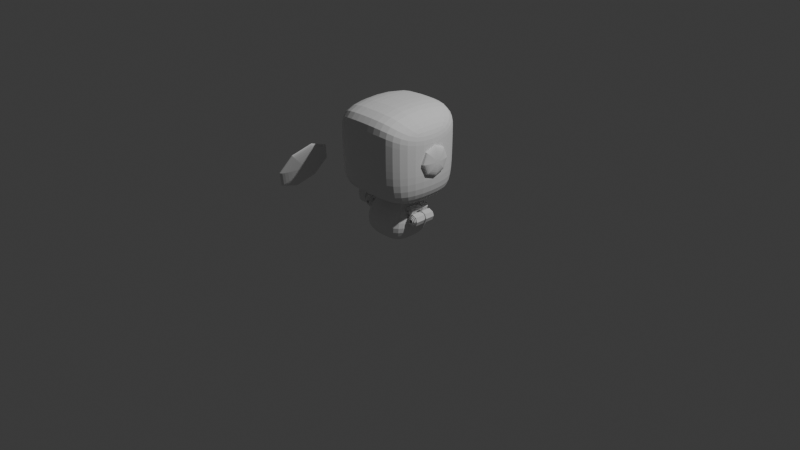 # Source: rbt_arg.blend  (saved by Blender 4.1.24; exported with 4.5.12 LTS)
import bpy
from mathutils import Matrix  # noqa: F401  (used for matrix-valued properties, if any)

bpy.ops.wm.read_factory_settings(use_empty=True)
scene = bpy.context.scene
scene.name = 'Scene'

# ---- collections
col_collection = bpy.data.collections.new('Collection'); scene.collection.children.link(col_collection)
col_ref_img = bpy.data.collections.new('ref_img'); scene.collection.children.link(col_ref_img)

# ---- world
world_world = bpy.data.worlds.new('World'); scene.world = world_world
world_world.use_nodes = True; world_world.node_tree.nodes.clear()
_N = world_world.node_tree.nodes; _L = world_world.node_tree.links
n0 = _N.new('ShaderNodeOutputWorld'); n0.name = 'World Output'; n0.location = (300, 300)
n1 = _N.new('ShaderNodeBackground'); n1.name = 'Background'; n1.location = (10, 300)
n1.inputs[0].default_value = (0.05088, 0.05088, 0.05088, 1.0)
_L.new(n1.outputs[0], n0.inputs[0])
n0.is_active_output = True
world_world.color = (0.05088, 0.05088, 0.05088)
world_world.use_sun_shadow = False
world_world.sun_shadow_jitter_overblur = 0.0

# ---- cameras
cam_camera = bpy.data.cameras.new('Camera')
cam_camera.clip_end = 100.0
cam_camera.ortho_scale = 7.314

# ---- lights
light_light = bpy.data.lights.new('Light', 'POINT')
light_light.transmission_factor = 0.0
light_light.energy = 1000.0
light_light.shadow_soft_size = 0.1
light_light.shadow_maximum_resolution = 0.006
light_light.use_absolute_resolution = True

# ---- meshes
me_sphere = bpy.data.meshes.new('Sphere')
me_sphere.from_pydata([(0.1379, 0.1379, 0.9808), (0.2706, 0.2706, 0.9239), (0.3928, 0.3928, 0.8315), (0.5, 0.5, 0.7071), (0.5879, 0.5879, 0.5556), (0.6533, 0.6533, 0.3827), (0.6935, 0.6935, 0.1951), (0.7071, 0.7071, 0.0), (0.6935, 0.6935, -0.1951), (0.6533, 0.6533, -0.3827), (0.5879, 0.5879, -0.5556), (0.5, 0.5, -0.7071), (0.1951, 0.0, 0.9808), (0.3827, 0.0, 0.9239), (0.5556, 0.0, 0.8315), (0.7071, 0.0, 0.7071), (0.8315, 0.0, 0.5556), (0.9239, 0.0, 0.3827), (0.9808, 0.0, 0.1951), (1.0, 0.0, 0.0), (0.9808, 0.0, -0.1951), (0.9239, 0.0, -0.3827), (0.8315, 0.0, -0.5556), (0.7071, 0.0, -0.7071), (0.1379, -0.1379, 0.9808), (0.2706, -0.2706, 0.9239), (0.3928, -0.3928, 0.8315), (0.5, -0.5, 0.7071), (0.5879, -0.5879, 0.5556), (0.6533, -0.6533, 0.3827), (0.6935, -0.6935, 0.1951), (0.7071, -0.7071, 0.0), (0.6935, -0.6935, -0.1951), (0.6533, -0.6533, -0.3827), (0.5879, -0.5879, -0.5556), (0.5, -0.5, -0.7071), (0.0, -0.1951, 0.9808), (0.0, -0.3827, 0.9239), (0.0, -0.5556, 0.8315), (0.0, -0.7071, 0.7071), (0.0, -0.8315, 0.5556), (0.0, -0.9239, 0.3827), (0.0, -0.9808, 0.1951), (0.0, -1.0, 0.0), (0.0, -0.9808, -0.1951), (0.0, -0.9239, -0.3827), (0.0, -0.8315, -0.5556), (0.0, -0.7071, -0.7071), (-0.1379, -0.1379, 0.9808), (-0.2706, -0.2706, 0.9239), (-0.3928, -0.3928, 0.8315), (-0.5, -0.5, 0.7071), (-0.5879, -0.5879, 0.5556), (-0.6533, -0.6533, 0.3827), (-0.6935, -0.6935, 0.1951), (-0.7071, -0.7071, 0.0), (-0.6935, -0.6935, -0.1951), (-0.6533, -0.6533, -0.3827), (-0.5879, -0.5879, -0.5556), (-0.5, -0.5, -0.7071), (-0.1951, 0.0, 0.9808), (-0.3827, 0.0, 0.9239), (-0.5556, 0.0, 0.8315), (-0.7071, 0.0, 0.7071), (-0.8315, 0.0, 0.5556), (-0.9239, 0.0, 0.3827), (-0.9808, 0.0, 0.1951), (-1.0, 0.0, 0.0), (-0.9808, 0.0, -0.1951), (-0.9239, 0.0, -0.3827), (-0.8315, 0.0, -0.5556), (-0.7071, 0.0, -0.7071), (-0.1379, 0.1379, 0.9808), (-0.2706, 0.2706, 0.9239), (-0.3928, 0.3928, 0.8315), (-0.5, 0.5, 0.7071), (-0.5879, 0.5879, 0.5556), (-0.6533, 0.6533, 0.3827), (-0.6935, 0.6935, 0.1951), (-0.7071, 0.7071, 0.0), (-0.6935, 0.6935, -0.1951), (-0.6533, 0.6533, -0.3827), (-0.5879, 0.5879, -0.5556), (-0.5, 0.5, -0.7071), (0.0, 0.0, 1.0), (0.0, 0.1951, 0.9808), (0.0, 0.3827, 0.9239), (0.0, 0.5556, 0.8315), (0.0, 0.7071, 0.7071), (0.0, 0.8315, 0.5556), (0.0, 0.9239, 0.3827), (0.0, 0.9808, 0.1951), (0.0, 1.0, 0.0), (0.0, 0.9808, -0.1951), (0.0, 0.9239, -0.3827), (0.0, 0.8315, -0.5556), (0.0, 0.7071, -0.7071)], [], [(85, 84, 0), (93, 92, 7, 8), (86, 85, 0, 1), (94, 93, 8, 9), (87, 86, 1, 2), (95, 94, 9, 10), (88, 87, 2, 3), (96, 95, 10, 11), (89, 88, 3, 4), (90, 89, 4, 5), (91, 90, 5, 6), (92, 91, 6, 7), (7, 6, 18, 19), (0, 84, 12), (8, 7, 19, 20), (1, 0, 12, 13), (9, 8, 20, 21), (2, 1, 13, 14), (10, 9, 21, 22), (3, 2, 14, 15), (11, 10, 22, 23), (4, 3, 15, 16), (5, 4, 16, 17), (6, 5, 17, 18), (15, 14, 26, 27), (23, 22, 34, 35), (16, 15, 27, 28), (17, 16, 28, 29), (18, 17, 29, 30), (19, 18, 30, 31), (12, 84, 24), (20, 19, 31, 32), (13, 12, 24, 25), (21, 20, 32, 33), (14, 13, 25, 26), (22, 21, 33, 34), (31, 30, 42, 43), (24, 84, 36), (32, 31, 43, 44), (25, 24, 36, 37), (33, 32, 44, 45), (26, 25, 37, 38), (34, 33, 45, 46), (27, 26, 38, 39), (35, 34, 46, 47), (28, 27, 39, 40), (29, 28, 40, 41), (30, 29, 41, 42), (47, 46, 58, 59), (40, 39, 51, 52), (41, 40, 52, 53), (42, 41, 53, 54), (43, 42, 54, 55), (36, 84, 48), (44, 43, 55, 56), (37, 36, 48, 49), (45, 44, 56, 57), (38, 37, 49, 50), (46, 45, 57, 58), (39, 38, 50, 51), (48, 84, 60), (56, 55, 67, 68), (49, 48, 60, 61), (57, 56, 68, 69), (50, 49, 61, 62), (58, 57, 69, 70), (51, 50, 62, 63), (59, 58, 70, 71), (52, 51, 63, 64), (53, 52, 64, 65), (54, 53, 65, 66), (55, 54, 66, 67), (64, 63, 75, 76), (65, 64, 76, 77), (66, 65, 77, 78), (67, 66, 78, 79), (60, 84, 72), (68, 67, 79, 80), (61, 60, 72, 73), (69, 68, 80, 81), (62, 61, 73, 74), (70, 69, 81, 82), (63, 62, 74, 75), (71, 70, 82, 83), (80, 79, 92, 93), (73, 72, 85, 86), (81, 80, 93, 94), (74, 73, 86, 87), (82, 81, 94, 95), (75, 74, 87, 88), (83, 82, 95, 96), (76, 75, 88, 89), (77, 76, 89, 90), (78, 77, 90, 91), (79, 78, 91, 92), (72, 84, 85)])
_uv = me_sphere.uv_layers.new(name='UVMap')
_uv.uv.foreach_set('vector', [0.75, 0.9375, 0.6875, 1.0, 0.625, 0.9375, 0.75, 0.4375, 0.75, 0.5, 0.625, 0.5, 0.625, 0.4375, 0.75, 0.875, 0.75, 0.9375, 0.625, 0.9375, 0.625, 0.875, 0.75, 0.375, 0.75, 0.4375, 0.625, 0.4375, 0.625, 0.375, 0.75, 0.8125, 0.75, 0.875, 0.625, 0.875, 0.625, 0.8125, 0.75, 0.3125, 0.75, 0.375, 0.625, 0.375, 0.625, 0.3125, 0.75, 0.75, 0.75, 0.8125, 0.625, 0.8125, 0.625, 0.75, 0.75, 0.25, 0.75, 0.3125, 0.625, 0.3125, 0.625, 0.25, 0.75, 0.6875, 0.75, 0.75, 0.625, 0.75, 0.625, 0.6875, 0.75, 0.625, 0.75, 0.6875, 0.625, 0.6875, 0.625, 0.625, 0.75, 0.5625, 0.75, 0.625, 0.625, 0.625, 0.625, 0.5625, 0.75, 0.5, 0.75, 0.5625, 0.625, 0.5625, 0.625, 0.5, 0.625, 0.5, 0.625, 0.5625, 0.5, 0.5625, 0.5, 0.5, 0.625, 0.9375, 0.5625, 1.0, 0.5, 0.9375, 0.625, 0.4375, 0.625, 0.5, 0.5, 0.5, 0.5, 0.4375, 0.625, 0.875, 0.625, 0.9375, 0.5, 0.9375, 0.5, 0.875, 0.625, 0.375, 0.625, 0.4375, 0.5, 0.4375, 0.5, 0.375, 0.625, 0.8125, 0.625, 0.875, 0.5, 0.875, 0.5, 0.8125, 0.625, 0.3125, 0.625, 0.375, 0.5, 0.375, 0.5, 0.3125, 0.625, 0.75, 0.625, 0.8125, 0.5, 0.8125, 0.5, 0.75, 0.625, 0.25, 0.625, 0.3125, 0.5, 0.3125, 0.5, 0.25, 0.625, 0.6875, 0.625, 0.75, 0.5, 0.75, 0.5, 0.6875, 0.625, 0.625, 0.625, 0.6875, 0.5, 0.6875, 0.5, 0.625, 0.625, 0.5625, 0.625, 0.625, 0.5, 0.625, 0.5, 0.5625, 0.5, 0.75, 0.5, 0.8125, 0.375, 0.8125, 0.375, 0.75, 0.5, 0.25, 0.5, 0.3125, 0.375, 0.3125, 0.375, 0.25, 0.5, 0.6875, 0.5, 0.75, 0.375, 0.75, 0.375, 0.6875, 0.5, 0.625, 0.5, 0.6875, 0.375, 0.6875, 0.375, 0.625, 0.5, 0.5625, 0.5, 0.625, 0.375, 0.625, 0.375, 0.5625, 0.5, 0.5, 0.5, 0.5625, 0.375, 0.5625, 0.375, 0.5, 0.5, 0.9375, 0.4375, 1.0, 0.375, 0.9375, 0.5, 0.4375, 0.5, 0.5, 0.375, 0.5, 0.375, 0.4375, 0.5, 0.875, 0.5, 0.9375, 0.375, 0.9375, 0.375, 0.875, 0.5, 0.375, 0.5, 0.4375, 0.375, 0.4375, 0.375, 0.375, 0.5, 0.8125, 0.5, 0.875, 0.375, 0.875, 0.375, 0.8125, 0.5, 0.3125, 0.5, 0.375, 0.375, 0.375, 0.375, 0.3125, 0.375, 0.5, 0.375, 0.5625, 0.25, 0.5625, 0.25, 0.5, 0.375, 0.9375, 0.3125, 1.0, 0.25, 0.9375, 0.375, 0.4375, 0.375, 0.5, 0.25, 0.5, 0.25, 0.4375, 0.375, 0.875, 0.375, 0.9375, 0.25, 0.9375, 0.25, 0.875, 0.375, 0.375, 0.375, 0.4375, 0.25, 0.4375, 0.25, 0.375, 0.375, 0.8125, 0.375, 0.875, 0.25, 0.875, 0.25, 0.8125, 0.375, 0.3125, 0.375, 0.375, 0.25, 0.375, 0.25, 0.3125, 0.375, 0.75, 0.375, 0.8125, 0.25, 0.8125, 0.25, 0.75, 0.375, 0.25, 0.375, 0.3125, 0.25, 0.3125, 0.25, 0.25, 0.375, 0.6875, 0.375, 0.75, 0.25, 0.75, 0.25, 0.6875, 0.375, 0.625, 0.375, 0.6875, 0.25, 0.6875, 0.25, 0.625, 0.375, 0.5625, 0.375, 0.625, 0.25, 0.625, 0.25, 0.5625, 0.25, 0.25, 0.25, 0.3125, 0.125, 0.3125, 0.125, 0.25, 0.25, 0.6875, 0.25, 0.75, 0.125, 0.75, 0.125, 0.6875, 0.25, 0.625, 0.25, 0.6875, 0.125, 0.6875, 0.125, 0.625, 0.25, 0.5625, 0.25, 0.625, 0.125, 0.625, 0.125, 0.5625, 0.25, 0.5, 0.25, 0.5625, 0.125, 0.5625, 0.125, 0.5, 0.25, 0.9375, 0.1875, 1.0, 0.125, 0.9375, 0.25, 0.4375, 0.25, 0.5, 0.125, 0.5, 0.125, 0.4375, 0.25, 0.875, 0.25, 0.9375, 0.125, 0.9375, 0.125, 0.875, 0.25, 0.375, 0.25, 0.4375, 0.125, 0.4375, 0.125, 0.375, 0.25, 0.8125, 0.25, 0.875, 0.125, 0.875, 0.125, 0.8125, 0.25, 0.3125, 0.25, 0.375, 0.125, 0.375, 0.125, 0.3125, 0.25, 0.75, 0.25, 0.8125, 0.125, 0.8125, 0.125, 0.75, 0.125, 0.9375, 0.0625, 1.0, 0.0, 0.9375, 0.125, 0.4375, 0.125, 0.5, 0.0, 0.5, 0.0, 0.4375, 0.125, 0.875, 0.125, 0.9375, 0.0, 0.9375, 0.0, 0.875, 0.125, 0.375, 0.125, 0.4375, 0.0, 0.4375, 0.0, 0.375, 0.125, 0.8125, 0.125, 0.875, 0.0, 0.875, 0.0, 0.8125, 0.125, 0.3125, 0.125, 0.375, 0.0, 0.375, 0.0, 0.3125, 0.125, 0.75, 0.125, 0.8125, 0.0, 0.8125, 0.0, 0.75, 0.125, 0.25, 0.125, 0.3125, 0.0, 0.3125, 0.0, 0.25, 0.125, 0.6875, 0.125, 0.75, 0.0, 0.75, 0.0, 0.6875, 0.125, 0.625, 0.125, 0.6875, 0.0, 0.6875, 0.0, 0.625, 0.125, 0.5625, 0.125, 0.625, 0.0, 0.625, 0.0, 0.5625, 0.125, 0.5, 0.125, 0.5625, 0.0, 0.5625, 0.0, 0.5, 1.0, 0.6875, 1.0, 0.75, 0.875, 0.75, 0.875, 0.6875, 1.0, 0.625, 1.0, 0.6875, 0.875, 0.6875, 0.875, 0.625, 1.0, 0.5625, 1.0, 0.625, 0.875, 0.625, 0.875, 0.5625, 1.0, 0.5, 1.0, 0.5625, 0.875, 0.5625, 0.875, 0.5, 1.0, 0.9375, 0.9375, 1.0, 0.875, 0.9375, 1.0, 0.4375, 1.0, 0.5, 0.875, 0.5, 0.875, 0.4375, 1.0, 0.875, 1.0, 0.9375, 0.875, 0.9375, 0.875, 0.875, 1.0, 0.375, 1.0, 0.4375, 0.875, 0.4375, 0.875, 0.375, 1.0, 0.8125, 1.0, 0.875, 0.875, 0.875, 0.875, 0.8125, 1.0, 0.3125, 1.0, 0.375, 0.875, 0.375, 0.875, 0.3125, 1.0, 0.75, 1.0, 0.8125, 0.875, 0.8125, 0.875, 0.75, 1.0, 0.25, 1.0, 0.3125, 0.875, 0.3125, 0.875, 0.25, 0.875, 0.4375, 0.875, 0.5, 0.75, 0.5, 0.75, 0.4375, 0.875, 0.875, 0.875, 0.9375, 0.75, 0.9375, 0.75, 0.875, 0.875, 0.375, 0.875, 0.4375, 0.75, 0.4375, 0.75, 0.375, 0.875, 0.8125, 0.875, 0.875, 0.75, 0.875, 0.75, 0.8125, 0.875, 0.3125, 0.875, 0.375, 0.75, 0.375, 0.75, 0.3125, 0.875, 0.75, 0.875, 0.8125, 0.75, 0.8125, 0.75, 0.75, 0.875, 0.25, 0.875, 0.3125, 0.75, 0.3125, 0.75, 0.25, 0.875, 0.6875, 0.875, 0.75, 0.75, 0.75, 0.75, 0.6875, 0.875, 0.625, 0.875, 0.6875, 0.75, 0.6875, 0.75, 0.625, 0.875, 0.5625, 0.875, 0.625, 0.75, 0.625, 0.75, 0.5625, 0.875, 0.5, 0.875, 0.5625, 0.75, 0.5625, 0.75, 0.5, 0.875, 0.9375, 0.8125, 1.0, 0.75, 0.9375])
me_sphere.update()
me_cube_003 = bpy.data.meshes.new('Cube.003')
me_cube_003.from_pydata([(-0.7013, -0.3191, -0.976), (-1.0, -0.5498, 0.5765), (-0.7013, 0.3191, -0.976), (-1.0, 0.4654, 0.5765), (-0.6478, -0.5805, -0.976), (-0.6634, 0.9156, 0.9828), (-0.6634, -1.0, 0.9828), (-0.6478, 0.5805, -0.976), (0.0, 0.5805, -0.976), (0.0, 0.9156, 1.0), (0.0, -0.5805, -0.976), (0.0, -1.0, 1.0), (-1.0, -0.5498, -0.07059), (-1.0, 0.4654, -0.07059), (-0.6634, -1.0, -0.08779), (-0.6634, 0.9156, -0.08779), (0.0, -1.0, -0.07059), (0.0, 0.9156, -0.07059), (-0.9921, 0.4469, -0.7712), (-0.6645, -0.9664, -0.7712), (-0.6645, 0.882, -0.7712), (0.0, -0.9664, -0.7712), (0.0, 0.882, -0.7712), (-0.9921, -0.5313, -0.7712), (-1.0, -0.5498, 0.2529), (-1.0, 0.4654, 0.2529), (-0.6634, -1.0, 0.4475), (-0.6634, 0.9156, 0.4475), (0.0, -1.0, 0.4647), (0.0, 0.9156, 0.4647)], [], [(24, 1, 3, 25), (20, 15, 17, 22), (28, 11, 6, 26), (26, 6, 1, 24), (9, 5, 6, 11), (5, 3, 1, 6), (2, 7, 4, 0), (7, 8, 10, 4), (25, 3, 5, 27), (27, 5, 9, 29), (18, 13, 15, 20), (19, 14, 12, 23), (21, 16, 14, 19), (23, 12, 13, 18), (0, 23, 18, 2), (10, 21, 19, 4), (4, 19, 23, 0), (2, 18, 20, 7), (7, 20, 22, 8), (15, 27, 29, 17), (13, 25, 27, 15), (14, 26, 24, 12), (16, 28, 26, 14), (12, 24, 25, 13)])
_uv = me_cube_003.uv_layers.new(name='UVMap')
_uv.uv.foreach_set('vector', [0.5625, 0.0, 0.625, 0.0, 0.625, 0.25, 0.5625, 0.25, 0.4375, 0.3125, 0.5, 0.3125, 0.5, 0.375, 0.4375, 0.375, 0.5625, 0.875, 0.625, 0.875, 0.625, 0.9375, 0.5625, 0.9375, 0.5625, 0.9375, 0.625, 0.9375, 0.625, 1.0, 0.5625, 1.0, 0.75, 0.5, 0.8125, 0.5, 0.8125, 0.75, 0.75, 0.75, 0.8125, 0.5, 0.875, 0.5, 0.875, 0.75, 0.8125, 0.75, 0.125, 0.5, 0.1875, 0.5, 0.1875, 0.75, 0.125, 0.75, 0.1875, 0.5, 0.25, 0.5, 0.25, 0.75, 0.1875, 0.75, 0.5625, 0.25, 0.625, 0.25, 0.625, 0.3125, 0.5625, 0.3125, 0.5625, 0.3125, 0.625, 0.3125, 0.625, 0.375, 0.5625, 0.375, 0.4375, 0.25, 0.5, 0.25, 0.5, 0.3125, 0.4375, 0.3125, 0.4375, 0.9375, 0.5, 0.9375, 0.5, 1.0, 0.4375, 1.0, 0.4375, 0.875, 0.5, 0.875, 0.5, 0.9375, 0.4375, 0.9375, 0.4375, 0.0, 0.5, 0.0, 0.5, 0.25, 0.4375, 0.25, 0.375, 0.0, 0.4375, 0.0, 0.4375, 0.25, 0.375, 0.25, 0.375, 0.875, 0.4375, 0.875, 0.4375, 0.9375, 0.375, 0.9375, 0.375, 0.9375, 0.4375, 0.9375, 0.4375, 1.0, 0.375, 1.0, 0.375, 0.25, 0.4375, 0.25, 0.4375, 0.3125, 0.375, 0.3125, 0.375, 0.3125, 0.4375, 0.3125, 0.4375, 0.375, 0.375, 0.375, 0.5, 0.3125, 0.5625, 0.3125, 0.5625, 0.375, 0.5, 0.375, 0.5, 0.25, 0.5625, 0.25, 0.5625, 0.3125, 0.5, 0.3125, 0.5, 0.9375, 0.5625, 0.9375, 0.5625, 1.0, 0.5, 1.0, 0.5, 0.875, 0.5625, 0.875, 0.5625, 0.9375, 0.5, 0.9375, 0.5, 0.0, 0.5625, 0.0, 0.5625, 0.25, 0.5, 0.25])
me_cube_003.update()
me_sphere_002 = bpy.data.meshes.new('Sphere.002')
me_sphere_002.from_pydata([(-0.1879, 0.1379, -2.91), (-0.05523, 0.2706, -2.913), (0.06702, 0.3928, -2.917), (0.1742, 0.5, -2.922), (0.2621, 0.5879, -2.929), (0.3275, 0.6533, -2.936), (0.3677, 0.6935, -2.945), (0.3813, 0.7071, -2.953), (0.3677, 0.6935, -3.117), (0.3275, 0.6533, -3.165), (0.2621, 0.5879, -3.209), (0.1742, 0.5, -3.248), (0.06702, 0.3928, -3.279), (-0.05523, 0.2706, -3.303), (-0.1879, 0.1379, -3.318), (-0.1307, -4.378e-08, -2.91), (0.05686, -4.378e-08, -2.913), (0.2297, -4.378e-08, -2.917), (0.3813, -4.378e-08, -2.922), (0.5056, -4.378e-08, -2.929), (0.5981, -4.378e-08, -2.936), (0.655, -4.378e-08, -2.945), (0.6742, -4.378e-08, -3.079), (0.655, -4.378e-08, -3.117), (0.5981, -4.378e-08, -3.165), (0.5056, -4.378e-08, -3.209), (0.3813, -4.378e-08, -3.248), (0.2297, -4.378e-08, -3.279), (0.05686, -4.378e-08, -3.303), (-0.1307, -4.378e-08, -3.318), (-0.1879, -0.1379, -2.91), (-0.05523, -0.2706, -2.913), (0.06702, -0.3928, -2.917), (0.1742, -0.5, -2.922), (0.2621, -0.5879, -2.929), (0.3275, -0.6533, -2.936), (0.3677, -0.6935, -2.945), (0.3813, -0.7071, -2.953), (0.3677, -0.6935, -3.117), (0.3275, -0.6533, -3.165), (0.2621, -0.5879, -3.209), (0.1742, -0.5, -3.248), (0.06702, -0.3928, -3.279), (-0.05523, -0.2706, -3.303), (-0.1879, -0.1379, -3.318), (-0.3258, -0.1951, -2.91), (-0.3258, -0.3827, -2.913), (-0.3258, -0.5556, -2.917), (-0.3258, -0.7071, -2.922), (-0.3258, -0.8315, -2.929), (-0.3258, -0.9239, -2.936), (-0.3258, -0.9808, -2.945), (-0.3258, -1.0, -2.953), (-0.3258, -0.9808, -3.117), (-0.3258, -0.9239, -3.165), (-0.3258, -0.8315, -3.209), (-0.3258, -0.7071, -3.248), (-0.3258, -0.5556, -3.279), (-0.3258, -0.3827, -3.303), (-0.3258, -0.1951, -3.318), (-0.4638, -0.1379, -2.91), (-0.5964, -0.2706, -2.913), (-0.7187, -0.3928, -2.917), (-0.8258, -0.5, -2.922), (-0.9138, -0.5879, -2.929), (-0.9791, -0.6533, -2.936), (-1.019, -0.6935, -2.945), (-1.033, -0.7071, -2.953), (-1.019, -0.6935, -3.117), (-0.9791, -0.6533, -3.165), (-0.9138, -0.5879, -3.209), (-0.8258, -0.5, -3.248), (-0.7187, -0.3928, -3.279), (-0.5964, -0.2706, -3.303), (-0.4638, -0.1379, -3.318), (-0.5209, -4.378e-08, -2.91), (-0.7085, -4.378e-08, -2.913), (-0.8814, -4.378e-08, -2.917), (-1.033, -4.378e-08, -2.922), (-1.157, -4.378e-08, -2.929), (-1.25, -4.378e-08, -2.936), (-1.307, -4.378e-08, -2.945), (-1.326, -4.378e-08, -2.953), (-1.307, -4.378e-08, -3.117), (-1.25, -4.378e-08, -3.165), (-1.157, -4.378e-08, -3.209), (-1.033, -4.378e-08, -3.248), (-0.8814, -4.378e-08, -3.279), (-0.7085, -4.378e-08, -3.303), (-0.5209, -4.378e-08, -3.318), (-0.4638, 0.1379, -2.91), (-0.5964, 0.2706, -2.913), (-0.7187, 0.3928, -2.917), (-0.8258, 0.5, -2.922), (-0.9138, 0.5879, -2.929), (-0.9791, 0.6533, -2.936), (-1.019, 0.6935, -2.945), (-1.033, 0.7071, -2.953), (-1.019, 0.6935, -3.117), (-0.9791, 0.6533, -3.165), (-0.9138, 0.5879, -3.209), (-0.8258, 0.5, -3.248), (-0.7187, 0.3928, -3.279), (-0.5964, 0.2706, -3.303), (-0.4638, 0.1379, -3.318), (-0.3258, -4.378e-08, -3.322), (-0.3258, -4.378e-08, -2.909), (-0.3258, 0.1951, -2.91), (-0.3258, 0.3827, -2.913), (-0.3258, 0.5556, -2.917), (-0.3258, 0.7071, -2.922), (-0.3258, 0.8315, -2.929), (-0.3258, 0.9239, -2.936), (-0.3258, 0.9808, -2.945), (-0.3258, 1.0, -2.953), (-0.3258, 0.9808, -3.117), (-0.3258, 0.9239, -3.165), (-0.3258, 0.8315, -3.209), (-0.3258, 0.7071, -3.248), (-0.3258, 0.5556, -3.279), (-0.3258, 0.3827, -3.303), (-0.3258, 0.1951, -3.318)], [], [(118, 117, 10, 11), (111, 110, 3, 4), (119, 118, 11, 12), (112, 111, 4, 5), (120, 119, 12, 13), (113, 112, 5, 6), (121, 120, 13, 14), (114, 113, 6, 7), (107, 106, 0), (105, 121, 14), (115, 114, 7, 8), (108, 107, 0, 1), (116, 115, 8, 9), (109, 108, 1, 2), (117, 116, 9, 10), (110, 109, 2, 3), (2, 1, 16, 17), (10, 9, 24, 25), (3, 2, 17, 18), (11, 10, 25, 26), (4, 3, 18, 19), (12, 11, 26, 27), (5, 4, 19, 20), (13, 12, 27, 28), (6, 5, 20, 21), (14, 13, 28, 29), (7, 6, 21, 22), (0, 106, 15), (105, 14, 29), (8, 7, 22, 23), (1, 0, 15, 16), (9, 8, 23, 24), (21, 20, 35, 36), (29, 28, 43, 44), (22, 21, 36, 37), (15, 106, 30), (105, 29, 44), (23, 22, 37, 38), (16, 15, 30, 31), (24, 23, 38, 39), (17, 16, 31, 32), (25, 24, 39, 40), (18, 17, 32, 33), (26, 25, 40, 41), (19, 18, 33, 34), (27, 26, 41, 42), (20, 19, 34, 35), (28, 27, 42, 43), (40, 39, 54, 55), (33, 32, 47, 48), (41, 40, 55, 56), (34, 33, 48, 49), (42, 41, 56, 57), (35, 34, 49, 50), (43, 42, 57, 58), (36, 35, 50, 51), (44, 43, 58, 59), (37, 36, 51, 52), (30, 106, 45), (105, 44, 59), (38, 37, 52, 53), (31, 30, 45, 46), (39, 38, 53, 54), (32, 31, 46, 47), (59, 58, 73, 74), (52, 51, 66, 67), (45, 106, 60), (105, 59, 74), (53, 52, 67, 68), (46, 45, 60, 61), (54, 53, 68, 69), (47, 46, 61, 62), (55, 54, 69, 70), (48, 47, 62, 63), (56, 55, 70, 71), (49, 48, 63, 64), (57, 56, 71, 72), (50, 49, 64, 65), (58, 57, 72, 73), (51, 50, 65, 66), (71, 70, 85, 86), (64, 63, 78, 79), (72, 71, 86, 87), (65, 64, 79, 80), (73, 72, 87, 88), (66, 65, 80, 81), (74, 73, 88, 89), (67, 66, 81, 82), (60, 106, 75), (105, 74, 89), (68, 67, 82, 83), (61, 60, 75, 76), (69, 68, 83, 84), (62, 61, 76, 77), (70, 69, 84, 85), (63, 62, 77, 78), (75, 106, 90), (105, 89, 104), (83, 82, 97, 98), (76, 75, 90, 91), (84, 83, 98, 99), (77, 76, 91, 92), (85, 84, 99, 100), (78, 77, 92, 93), (86, 85, 100, 101), (79, 78, 93, 94), (87, 86, 101, 102), (80, 79, 94, 95), (88, 87, 102, 103), (81, 80, 95, 96), (89, 88, 103, 104), (82, 81, 96, 97), (94, 93, 110, 111), (102, 101, 118, 119), (95, 94, 111, 112), (103, 102, 119, 120), (96, 95, 112, 113), (104, 103, 120, 121), (97, 96, 113, 114), (90, 106, 107), (105, 104, 121), (98, 97, 114, 115), (91, 90, 107, 108), (99, 98, 115, 116), (92, 91, 108, 109), (100, 99, 116, 117), (93, 92, 109, 110), (101, 100, 117, 118)])
_uv = me_sphere_002.uv_layers.new(name='UVMap')
_uv.uv.foreach_set('vector', [0.75, 0.25, 0.75, 0.3125, 0.625, 0.3125, 0.625, 0.25, 0.75, 0.6875, 0.75, 0.75, 0.625, 0.75, 0.625, 0.6875, 0.75, 0.1875, 0.75, 0.25, 0.625, 0.25, 0.625, 0.1875, 0.75, 0.625, 0.75, 0.6875, 0.625, 0.6875, 0.625, 0.625, 0.75, 0.125, 0.75, 0.1875, 0.625, 0.1875, 0.625, 0.125, 0.75, 0.5625, 0.75, 0.625, 0.625, 0.625, 0.625, 0.5625, 0.75, 0.0625, 0.75, 0.125, 0.625, 0.125, 0.625, 0.0625, 0.75, 0.5, 0.75, 0.5625, 0.625, 0.5625, 0.625, 0.5, 0.75, 0.9375, 0.6875, 1.0, 0.625, 0.9375, 0.6875, 0.0, 0.75, 0.0625, 0.625, 0.0625, 0.75, 0.4375, 0.75, 0.5, 0.625, 0.5, 0.625, 0.4375, 0.75, 0.875, 0.75, 0.9375, 0.625, 0.9375, 0.625, 0.875, 0.75, 0.375, 0.75, 0.4375, 0.625, 0.4375, 0.625, 0.375, 0.75, 0.8125, 0.75, 0.875, 0.625, 0.875, 0.625, 0.8125, 0.75, 0.3125, 0.75, 0.375, 0.625, 0.375, 0.625, 0.3125, 0.75, 0.75, 0.75, 0.8125, 0.625, 0.8125, 0.625, 0.75, 0.625, 0.8125, 0.625, 0.875, 0.5, 0.875, 0.5, 0.8125, 0.625, 0.3125, 0.625, 0.375, 0.5, 0.375, 0.5, 0.3125, 0.625, 0.75, 0.625, 0.8125, 0.5, 0.8125, 0.5, 0.75, 0.625, 0.25, 0.625, 0.3125, 0.5, 0.3125, 0.5, 0.25, 0.625, 0.6875, 0.625, 0.75, 0.5, 0.75, 0.5, 0.6875, 0.625, 0.1875, 0.625, 0.25, 0.5, 0.25, 0.5, 0.1875, 0.625, 0.625, 0.625, 0.6875, 0.5, 0.6875, 0.5, 0.625, 0.625, 0.125, 0.625, 0.1875, 0.5, 0.1875, 0.5, 0.125, 0.625, 0.5625, 0.625, 0.625, 0.5, 0.625, 0.5, 0.5625, 0.625, 0.0625, 0.625, 0.125, 0.5, 0.125, 0.5, 0.0625, 0.625, 0.5, 0.625, 0.5625, 0.5, 0.5625, 0.5, 0.5, 0.625, 0.9375, 0.5625, 1.0, 0.5, 0.9375, 0.5625, 0.0, 0.625, 0.0625, 0.5, 0.0625, 0.625, 0.4375, 0.625, 0.5, 0.5, 0.5, 0.5, 0.4375, 0.625, 0.875, 0.625, 0.9375, 0.5, 0.9375, 0.5, 0.875, 0.625, 0.375, 0.625, 0.4375, 0.5, 0.4375, 0.5, 0.375, 0.5, 0.5625, 0.5, 0.625, 0.375, 0.625, 0.375, 0.5625, 0.5, 0.0625, 0.5, 0.125, 0.375, 0.125, 0.375, 0.0625, 0.5, 0.5, 0.5, 0.5625, 0.375, 0.5625, 0.375, 0.5, 0.5, 0.9375, 0.4375, 1.0, 0.375, 0.9375, 0.4375, 0.0, 0.5, 0.0625, 0.375, 0.0625, 0.5, 0.4375, 0.5, 0.5, 0.375, 0.5, 0.375, 0.4375, 0.5, 0.875, 0.5, 0.9375, 0.375, 0.9375, 0.375, 0.875, 0.5, 0.375, 0.5, 0.4375, 0.375, 0.4375, 0.375, 0.375, 0.5, 0.8125, 0.5, 0.875, 0.375, 0.875, 0.375, 0.8125, 0.5, 0.3125, 0.5, 0.375, 0.375, 0.375, 0.375, 0.3125, 0.5, 0.75, 0.5, 0.8125, 0.375, 0.8125, 0.375, 0.75, 0.5, 0.25, 0.5, 0.3125, 0.375, 0.3125, 0.375, 0.25, 0.5, 0.6875, 0.5, 0.75, 0.375, 0.75, 0.375, 0.6875, 0.5, 0.1875, 0.5, 0.25, 0.375, 0.25, 0.375, 0.1875, 0.5, 0.625, 0.5, 0.6875, 0.375, 0.6875, 0.375, 0.625, 0.5, 0.125, 0.5, 0.1875, 0.375, 0.1875, 0.375, 0.125, 0.375, 0.3125, 0.375, 0.375, 0.25, 0.375, 0.25, 0.3125, 0.375, 0.75, 0.375, 0.8125, 0.25, 0.8125, 0.25, 0.75, 0.375, 0.25, 0.375, 0.3125, 0.25, 0.3125, 0.25, 0.25, 0.375, 0.6875, 0.375, 0.75, 0.25, 0.75, 0.25, 0.6875, 0.375, 0.1875, 0.375, 0.25, 0.25, 0.25, 0.25, 0.1875, 0.375, 0.625, 0.375, 0.6875, 0.25, 0.6875, 0.25, 0.625, 0.375, 0.125, 0.375, 0.1875, 0.25, 0.1875, 0.25, 0.125, 0.375, 0.5625, 0.375, 0.625, 0.25, 0.625, 0.25, 0.5625, 0.375, 0.0625, 0.375, 0.125, 0.25, 0.125, 0.25, 0.0625, 0.375, 0.5, 0.375, 0.5625, 0.25, 0.5625, 0.25, 0.5, 0.375, 0.9375, 0.3125, 1.0, 0.25, 0.9375, 0.3125, 0.0, 0.375, 0.0625, 0.25, 0.0625, 0.375, 0.4375, 0.375, 0.5, 0.25, 0.5, 0.25, 0.4375, 0.375, 0.875, 0.375, 0.9375, 0.25, 0.9375, 0.25, 0.875, 0.375, 0.375, 0.375, 0.4375, 0.25, 0.4375, 0.25, 0.375, 0.375, 0.8125, 0.375, 0.875, 0.25, 0.875, 0.25, 0.8125, 0.25, 0.0625, 0.25, 0.125, 0.125, 0.125, 0.125, 0.0625, 0.25, 0.5, 0.25, 0.5625, 0.125, 0.5625, 0.125, 0.5, 0.25, 0.9375, 0.1875, 1.0, 0.125, 0.9375, 0.1875, 0.0, 0.25, 0.0625, 0.125, 0.0625, 0.25, 0.4375, 0.25, 0.5, 0.125, 0.5, 0.125, 0.4375, 0.25, 0.875, 0.25, 0.9375, 0.125, 0.9375, 0.125, 0.875, 0.25, 0.375, 0.25, 0.4375, 0.125, 0.4375, 0.125, 0.375, 0.25, 0.8125, 0.25, 0.875, 0.125, 0.875, 0.125, 0.8125, 0.25, 0.3125, 0.25, 0.375, 0.125, 0.375, 0.125, 0.3125, 0.25, 0.75, 0.25, 0.8125, 0.125, 0.8125, 0.125, 0.75, 0.25, 0.25, 0.25, 0.3125, 0.125, 0.3125, 0.125, 0.25, 0.25, 0.6875, 0.25, 0.75, 0.125, 0.75, 0.125, 0.6875, 0.25, 0.1875, 0.25, 0.25, 0.125, 0.25, 0.125, 0.1875, 0.25, 0.625, 0.25, 0.6875, 0.125, 0.6875, 0.125, 0.625, 0.25, 0.125, 0.25, 0.1875, 0.125, 0.1875, 0.125, 0.125, 0.25, 0.5625, 0.25, 0.625, 0.125, 0.625, 0.125, 0.5625, 0.125, 0.25, 0.125, 0.3125, 0.0, 0.3125, 0.0, 0.25, 0.125, 0.6875, 0.125, 0.75, 0.0, 0.75, 0.0, 0.6875, 0.125, 0.1875, 0.125, 0.25, 0.0, 0.25, 0.0, 0.1875, 0.125, 0.625, 0.125, 0.6875, 0.0, 0.6875, 0.0, 0.625, 0.125, 0.125, 0.125, 0.1875, 0.0, 0.1875, 0.0, 0.125, 0.125, 0.5625, 0.125, 0.625, 0.0, 0.625, 0.0, 0.5625, 0.125, 0.0625, 0.125, 0.125, 0.0, 0.125, 0.0, 0.0625, 0.125, 0.5, 0.125, 0.5625, 0.0, 0.5625, 0.0, 0.5, 0.125, 0.9375, 0.0625, 1.0, 0.0, 0.9375, 0.0625, 0.0, 0.125, 0.0625, 0.0, 0.0625, 0.125, 0.4375, 0.125, 0.5, 0.0, 0.5, 0.0, 0.4375, 0.125, 0.875, 0.125, 0.9375, 0.0, 0.9375, 0.0, 0.875, 0.125, 0.375, 0.125, 0.4375, 0.0, 0.4375, 0.0, 0.375, 0.125, 0.8125, 0.125, 0.875, 0.0, 0.875, 0.0, 0.8125, 0.125, 0.3125, 0.125, 0.375, 0.0, 0.375, 0.0, 0.3125, 0.125, 0.75, 0.125, 0.8125, 0.0, 0.8125, 0.0, 0.75, 1.0, 0.9375, 0.9375, 1.0, 0.875, 0.9375, 0.9375, 0.0, 1.0, 0.0625, 0.875, 0.0625, 1.0, 0.4375, 1.0, 0.5, 0.875, 0.5, 0.875, 0.4375, 1.0, 0.875, 1.0, 0.9375, 0.875, 0.9375, 0.875, 0.875, 1.0, 0.375, 1.0, 0.4375, 0.875, 0.4375, 0.875, 0.375, 1.0, 0.8125, 1.0, 0.875, 0.875, 0.875, 0.875, 0.8125, 1.0, 0.3125, 1.0, 0.375, 0.875, 0.375, 0.875, 0.3125, 1.0, 0.75, 1.0, 0.8125, 0.875, 0.8125, 0.875, 0.75, 1.0, 0.25, 1.0, 0.3125, 0.875, 0.3125, 0.875, 0.25, 1.0, 0.6875, 1.0, 0.75, 0.875, 0.75, 0.875, 0.6875, 1.0, 0.1875, 1.0, 0.25, 0.875, 0.25, 0.875, 0.1875, 1.0, 0.625, 1.0, 0.6875, 0.875, 0.6875, 0.875, 0.625, 1.0, 0.125, 1.0, 0.1875, 0.875, 0.1875, 0.875, 0.125, 1.0, 0.5625, 1.0, 0.625, 0.875, 0.625, 0.875, 0.5625, 1.0, 0.0625, 1.0, 0.125, 0.875, 0.125, 0.875, 0.0625, 1.0, 0.5, 1.0, 0.5625, 0.875, 0.5625, 0.875, 0.5, 0.875, 0.6875, 0.875, 0.75, 0.75, 0.75, 0.75, 0.6875, 0.875, 0.1875, 0.875, 0.25, 0.75, 0.25, 0.75, 0.1875, 0.875, 0.625, 0.875, 0.6875, 0.75, 0.6875, 0.75, 0.625, 0.875, 0.125, 0.875, 0.1875, 0.75, 0.1875, 0.75, 0.125, 0.875, 0.5625, 0.875, 0.625, 0.75, 0.625, 0.75, 0.5625, 0.875, 0.0625, 0.875, 0.125, 0.75, 0.125, 0.75, 0.0625, 0.875, 0.5, 0.875, 0.5625, 0.75, 0.5625, 0.75, 0.5, 0.875, 0.9375, 0.8125, 1.0, 0.75, 0.9375, 0.8125, 0.0, 0.875, 0.0625, 0.75, 0.0625, 0.875, 0.4375, 0.875, 0.5, 0.75, 0.5, 0.75, 0.4375, 0.875, 0.875, 0.875, 0.9375, 0.75, 0.9375, 0.75, 0.875, 0.875, 0.375, 0.875, 0.4375, 0.75, 0.4375, 0.75, 0.375, 0.875, 0.8125, 0.875, 0.875, 0.75, 0.875, 0.75, 0.8125, 0.875, 0.3125, 0.875, 0.375, 0.75, 0.375, 0.75, 0.3125, 0.875, 0.75, 0.875, 0.8125, 0.75, 0.8125, 0.75, 0.75, 0.875, 0.25, 0.875, 0.3125, 0.75, 0.3125, 0.75, 0.25])
me_sphere_002.update()
me_cylinder = bpy.data.meshes.new('Cylinder')
me_cylinder.from_pydata([(-5.683, 2.845, -2.059), (-5.683, 2.845, -0.2021), (-4.873, 2.51, -2.059), (-4.873, 2.51, -0.2021), (-4.538, 1.7, -2.059), (-4.538, 1.7, -0.2021), (-4.873, 0.8908, -2.059), (-4.873, 0.8908, -0.2021), (-5.683, 0.5554, -2.059), (-5.683, 0.5554, -0.2021), (-6.493, 0.8908, -2.059), (-6.493, 0.8908, -0.2021), (-6.828, 1.7, -2.059), (-6.828, 1.7, -0.2021), (-6.493, 2.51, -2.059), (-6.493, 2.51, -0.2021), (-5.683, 2.845, -2.059), (-4.873, 2.51, -2.059), (-4.538, 1.7, -2.059), (-4.873, 0.8908, -2.059), (-5.683, 0.5554, -2.059), (-6.493, 0.8908, -2.059), (-6.828, 1.7, -2.059), (-6.493, 2.51, -2.059), (-5.683, 2.009, -2.059), (-5.465, 1.918, -2.059), (-5.375, 1.7, -2.059), (-5.465, 1.482, -2.059), (-5.683, 1.392, -2.059), (-5.901, 1.482, -2.059), (-5.991, 1.7, -2.059), (-5.901, 1.918, -2.059), (-5.465, 1.918, -2.225), (-5.375, 1.7, -2.225), (-5.465, 1.482, -2.225), (-5.683, 1.392, -2.225), (-5.901, 1.482, -2.225), (-5.991, 1.7, -2.225), (-5.901, 1.918, -2.225), (-5.683, 2.009, -2.225), (-5.901, 1.918, -2.225), (-5.991, 1.7, -2.225), (-5.901, 1.482, -2.225), (-5.683, 1.392, -2.225), (-5.465, 1.482, -2.225), (-5.375, 1.7, -2.225), (-5.465, 1.918, -2.225), (-5.683, 2.009, -2.225), (-5.016, 1.033, -2.059), (-5.016, 2.368, -2.059), (-6.627, 1.7, -2.059), (-5.683, 2.644, -2.059), (-5.683, 0.7566, -2.059), (-4.739, 1.7, -2.059), (-6.35, 2.368, -2.059), (-6.35, 1.033, -2.059), (-5.683, 2.449, -2.414), (-6.431, 1.7, -2.414), (-5.154, 2.23, -2.414), (-5.154, 1.171, -2.414), (-5.683, 2.231, -2.414), (-6.212, 1.171, -2.414), (-6.213, 1.7, -2.414), (-6.212, 2.23, -2.414), (-5.308, 2.075, -2.414), (-4.934, 1.7, -2.414), (-5.308, 1.325, -2.414), (-5.683, 0.9518, -2.414), (-6.058, 1.325, -2.414), (-6.058, 2.075, -2.414), (-5.152, 1.7, -2.414), (-5.683, 1.17, -2.414), (-5.465, 1.918, -2.414), (-5.375, 1.7, -2.414), (-5.465, 1.482, -2.414), (-5.683, 1.392, -2.414), (-5.901, 1.482, -2.414), (-5.991, 1.7, -2.414), (-5.683, 2.009, -2.414), (-5.901, 1.918, -2.414), (-5.683, 0.7566, -2.059), (-4.739, 1.7, -2.059), (-6.35, 2.368, -2.059), (-6.35, 1.033, -2.059), (-5.016, 1.033, -2.059), (-5.016, 2.368, -2.059), (-6.627, 1.7, -2.059), (-5.683, 2.644, -2.059), (-5.683, 2.231, -2.559), (-6.058, 1.325, -2.559), (-6.213, 1.7, -2.559), (-6.058, 2.075, -2.559), (-5.683, 0.9518, -2.225), (-5.308, 2.075, -2.559), (-4.934, 1.7, -2.225), (-5.152, 1.7, -2.559), (-6.212, 2.23, -2.225), (-5.308, 1.325, -2.559), (-6.212, 1.171, -2.225), (-5.683, 1.17, -2.559), (-5.154, 1.171, -2.225), (-5.154, 2.23, -2.225), (-6.431, 1.7, -2.225), (-5.683, 2.449, -2.225), (-5.683, 0.7566, -2.225), (-4.739, 1.7, -2.225), (-6.35, 2.368, -2.225), (-6.35, 1.033, -2.225), (-5.016, 1.033, -2.225), (-5.016, 2.368, -2.225), (-6.627, 1.7, -2.225), (-5.683, 2.644, -2.225), (-5.683, 2.009, -2.559), (-5.991, 1.7, -2.559), (-5.465, 1.918, -2.559), (-5.465, 1.482, -2.559), (-5.901, 1.482, -2.559), (-5.901, 1.918, -2.559), (-5.375, 1.7, -2.559), (-5.683, 1.392, -2.559), (-5.683, 2.845, -0.2021), (-4.873, 2.51, -0.2021), (-4.538, 1.7, -0.2021), (-4.873, 0.8908, -0.2021), (-5.683, 0.5554, -0.2021), (-6.493, 0.8908, -0.2021), (-6.828, 1.7, -0.2021), (-6.493, 2.51, -0.2021), (-5.683, 2.602, -0.2021), (-5.045, 2.338, -0.2021), (-4.781, 1.7, -0.2021), (-5.045, 1.063, -0.2021), (-5.683, 0.7983, -0.2021), (-6.321, 1.063, -0.2021), (-6.585, 1.7, -0.2021), (-6.321, 2.338, -0.2021), (-5.683, 2.602, -0.2021), (-5.045, 2.338, -0.2021), (-4.781, 1.7, -0.2021), (-5.045, 1.063, -0.2021), (-5.683, 0.7983, -0.2021), (-6.321, 1.063, -0.2021), (-6.585, 1.7, -0.2021), (-6.321, 2.338, -0.2021), (-5.683, 2.602, 0.0), (-5.045, 2.338, 0.0), (-4.781, 1.7, 0.0), (-5.045, 1.063, 0.0), (-5.683, 0.7983, 0.0), (-6.321, 1.063, 0.0), (-6.585, 1.7, 0.0), (-6.321, 2.338, 0.0)], [], [(0, 1, 3, 2), (2, 3, 5, 4), (4, 5, 7, 6), (6, 7, 9, 8), (8, 9, 11, 10), (10, 11, 13, 12), (10, 12, 22, 21), (12, 13, 15, 14), (14, 15, 1, 0), (6, 8, 20, 19), (12, 14, 23, 22), (2, 4, 18, 17), (8, 10, 21, 20), (14, 0, 16, 23), (0, 2, 17, 16), (4, 6, 19, 18), (45, 46, 32, 33), (44, 45, 33, 34), (43, 44, 34, 35), (42, 43, 35, 36), (41, 42, 36, 37), (40, 41, 37, 38), (47, 40, 38, 39), (46, 47, 39, 32), (52, 55, 83, 80), (59, 67, 71, 66), (53, 48, 84, 81), (58, 65, 70, 64), (51, 49, 85, 87), (57, 63, 69, 62), (54, 51, 87, 82), (67, 61, 68, 71), (55, 50, 86, 83), (65, 59, 66, 70), (48, 52, 80, 84), (56, 58, 64, 60), (49, 53, 81, 85), (63, 56, 60, 69), (50, 54, 82, 86), (61, 57, 62, 68), (21, 22, 50, 55), (23, 16, 51, 54), (16, 17, 49, 51), (18, 19, 48, 53), (20, 21, 55, 52), (22, 23, 54, 50), (17, 18, 53, 49), (19, 20, 52, 48), (77, 76, 116, 113), (62, 69, 91, 90), (76, 75, 119, 116), (64, 70, 95, 93), (75, 74, 115, 119), (66, 71, 99, 97), (74, 73, 118, 115), (68, 62, 90, 89), (84, 80, 104, 108), (25, 24, 47, 46), (24, 31, 40, 47), (85, 81, 105, 109), (31, 30, 41, 40), (86, 82, 106, 110), (80, 83, 107, 104), (30, 29, 42, 41), (81, 84, 108, 105), (29, 28, 43, 42), (87, 85, 109, 111), (28, 27, 44, 43), (27, 26, 45, 44), (82, 87, 111, 106), (83, 86, 110, 107), (26, 25, 46, 45), (39, 38, 79, 78), (100, 92, 67, 59), (98, 102, 57, 61), (36, 35, 75, 76), (96, 103, 56, 63), (103, 101, 58, 56), (37, 36, 76, 77), (32, 39, 78, 72), (94, 100, 59, 65), (33, 32, 72, 73), (92, 98, 61, 67), (38, 37, 77, 79), (34, 33, 73, 74), (102, 96, 63, 57), (35, 34, 74, 75), (101, 94, 65, 58), (108, 104, 92, 100), (109, 105, 94, 101), (110, 106, 96, 102), (104, 107, 98, 92), (105, 108, 100, 94), (111, 109, 101, 103), (106, 111, 103, 96), (107, 110, 102, 98), (89, 90, 113, 116), (91, 88, 112, 117), (88, 93, 114, 112), (95, 97, 115, 118), (99, 89, 116, 119), (90, 91, 117, 113), (93, 95, 118, 114), (97, 99, 119, 115), (71, 68, 89, 99), (79, 77, 113, 117), (70, 66, 97, 95), (78, 79, 117, 112), (60, 64, 93, 88), (72, 78, 112, 114), (69, 60, 88, 91), (73, 72, 114, 118), (9, 7, 123, 124), (15, 13, 126, 127), (5, 3, 121, 122), (11, 9, 124, 125), (1, 15, 127, 120), (3, 1, 120, 121), (7, 5, 122, 123), (13, 11, 125, 126), (122, 121, 129, 130), (127, 126, 134, 135), (125, 124, 132, 133), (123, 122, 130, 131), (121, 120, 128, 129), (120, 127, 135, 128), (126, 125, 133, 134), (124, 123, 131, 132), (128, 135, 143, 136), (134, 133, 141, 142), (132, 131, 139, 140), (130, 129, 137, 138), (135, 134, 142, 143), (133, 132, 140, 141), (131, 130, 138, 139), (129, 128, 136, 137), (139, 138, 146, 147), (137, 136, 144, 145), (136, 143, 151, 144), (142, 141, 149, 150), (140, 139, 147, 148), (138, 137, 145, 146), (143, 142, 150, 151), (141, 140, 148, 149)])
_uv = me_cylinder.uv_layers.new(name='UVMap')
_uv.uv.foreach_set('vector', [1.0, 0.5, 1.0, 0.9054, 0.875, 0.9054, 0.875, 0.5, 0.875, 0.5, 0.875, 0.9054, 0.75, 0.9054, 0.75, 0.5, 0.75, 0.5, 0.75, 0.9054, 0.625, 0.9054, 0.625, 0.5, 0.625, 0.5, 0.625, 0.9054, 0.5, 0.9054, 0.5, 0.5, 0.5, 0.5, 0.5, 0.9054, 0.375, 0.9054, 0.375, 0.5, 0.375, 0.5, 0.375, 0.9054, 0.25, 0.9054, 0.25, 0.5, 0.375, 0.5, 0.25, 0.5, 0.25, 0.5, 0.375, 0.5, 0.25, 0.5, 0.25, 0.9054, 0.125, 0.9054, 0.125, 0.5, 0.125, 0.5, 0.125, 0.9054, 0.0, 0.9054, 0.0, 0.5, 0.625, 0.5, 0.5, 0.5, 0.5, 0.5, 0.625, 0.5, 0.25, 0.5, 0.125, 0.5, 0.125, 0.5, 0.25, 0.5, 0.875, 0.5, 0.75, 0.5, 0.75, 0.5, 0.875, 0.5, 0.5, 0.5, 0.375, 0.5, 0.375, 0.5, 0.5, 0.5, 0.125, 0.5, 0.0, 0.5, 0.0, 0.5, 0.125, 0.5, 1.0, 0.5, 0.875, 0.5, 0.875, 0.5, 1.0, 0.5, 0.75, 0.5, 0.625, 0.5, 0.625, 0.5, 0.75, 0.5, 0.0, 0.0, 0.0, 0.0, 0.0, 0.0, 0.0, 0.0, 0.0, 0.0, 0.0, 0.0, 0.0, 0.0, 0.0, 0.0, 0.0, 0.0, 0.0, 0.0, 0.0, 0.0, 0.0, 0.0, 0.0, 0.0, 0.0, 0.0, 0.0, 0.0, 0.0, 0.0, 0.0, 0.0, 0.0, 0.0, 0.0, 0.0, 0.0, 0.0, 0.0, 0.0, 0.0, 0.0, 0.0, 0.0, 0.0, 0.0, 0.0, 0.0, 0.0, 0.0, 0.0, 0.0, 0.0, 0.0, 0.0, 0.0, 0.0, 0.0, 0.0, 0.0, 0.0, 0.0, 0.5, 0.5, 0.375, 0.5, 0.375, 0.5, 0.5, 0.5, 0.625, 0.5, 0.5, 0.5, 0.5, 0.5, 0.625, 0.5, 0.75, 0.5, 0.625, 0.5, 0.625, 0.5, 0.75, 0.5, 0.875, 0.5, 0.75, 0.5, 0.75, 0.5, 0.875, 0.5, 1.0, 0.5, 0.875, 0.5, 0.875, 0.5, 1.0, 0.5, 0.25, 0.5, 0.125, 0.5, 0.125, 0.5, 0.25, 0.5, 0.125, 0.5, 0.0, 0.5, 0.0, 0.5, 0.125, 0.5, 0.5, 0.5, 0.375, 0.5, 0.375, 0.5, 0.5, 0.5, 0.375, 0.5, 0.25, 0.5, 0.25, 0.5, 0.375, 0.5, 0.75, 0.5, 0.625, 0.5, 0.625, 0.5, 0.75, 0.5, 0.625, 0.5, 0.5, 0.5, 0.5, 0.5, 0.625, 0.5, 1.0, 0.5, 0.875, 0.5, 0.875, 0.5, 1.0, 0.5, 0.875, 0.5, 0.75, 0.5, 0.75, 0.5, 0.875, 0.5, 0.125, 0.5, 0.0, 0.5, 0.0, 0.5, 0.125, 0.5, 0.25, 0.5, 0.125, 0.5, 0.125, 0.5, 0.25, 0.5, 0.375, 0.5, 0.25, 0.5, 0.25, 0.5, 0.375, 0.5, 0.375, 0.5, 0.25, 0.5, 0.25, 0.5, 0.375, 0.5, 0.125, 0.5, 0.0, 0.5, 0.0, 0.5, 0.125, 0.5, 1.0, 0.5, 0.875, 0.5, 0.875, 0.5, 1.0, 0.5, 0.75, 0.5, 0.625, 0.5, 0.625, 0.5, 0.75, 0.5, 0.5, 0.5, 0.375, 0.5, 0.375, 0.5, 0.5, 0.5, 0.25, 0.5, 0.125, 0.5, 0.125, 0.5, 0.25, 0.5, 0.875, 0.5, 0.75, 0.5, 0.75, 0.5, 0.875, 0.5, 0.625, 0.5, 0.5, 0.5, 0.5, 0.5, 0.625, 0.5, 0.0, 0.0, 0.0, 0.0, 0.0, 0.0, 0.0, 0.0, 0.25, 0.5, 0.125, 0.5, 0.125, 0.5, 0.25, 0.5, 0.0, 0.0, 0.0, 0.0, 0.0, 0.0, 0.0, 0.0, 0.875, 0.5, 0.75, 0.5, 0.75, 0.5, 0.875, 0.5, 0.0, 0.0, 0.0, 0.0, 0.0, 0.0, 0.0, 0.0, 0.625, 0.5, 0.5, 0.5, 0.5, 0.5, 0.625, 0.5, 0.0, 0.0, 0.0, 0.0, 0.0, 0.0, 0.0, 0.0, 0.375, 0.5, 0.25, 0.5, 0.25, 0.5, 0.375, 0.5, 0.625, 0.5, 0.5, 0.5, 0.5, 0.5, 0.625, 0.5, 0.0, 0.0, 0.0, 0.0, 0.0, 0.0, 0.0, 0.0, 0.0, 0.0, 0.0, 0.0, 0.0, 0.0, 0.0, 0.0, 0.875, 0.5, 0.75, 0.5, 0.75, 0.5, 0.875, 0.5, 0.0, 0.0, 0.0, 0.0, 0.0, 0.0, 0.0, 0.0, 0.25, 0.5, 0.125, 0.5, 0.125, 0.5, 0.25, 0.5, 0.5, 0.5, 0.375, 0.5, 0.375, 0.5, 0.5, 0.5, 0.0, 0.0, 0.0, 0.0, 0.0, 0.0, 0.0, 0.0, 0.75, 0.5, 0.625, 0.5, 0.625, 0.5, 0.75, 0.5, 0.0, 0.0, 0.0, 0.0, 0.0, 0.0, 0.0, 0.0, 1.0, 0.5, 0.875, 0.5, 0.875, 0.5, 1.0, 0.5, 0.0, 0.0, 0.0, 0.0, 0.0, 0.0, 0.0, 0.0, 0.0, 0.0, 0.0, 0.0, 0.0, 0.0, 0.0, 0.0, 0.125, 0.5, 0.0, 0.5, 0.0, 0.5, 0.125, 0.5, 0.375, 0.5, 0.25, 0.5, 0.25, 0.5, 0.375, 0.5, 0.0, 0.0, 0.0, 0.0, 0.0, 0.0, 0.0, 0.0, 0.0, 0.0, 0.0, 0.0, 0.0, 0.0, 0.0, 0.0, 0.625, 0.5, 0.5, 0.5, 0.5, 0.5, 0.625, 0.5, 0.375, 0.5, 0.25, 0.5, 0.25, 0.5, 0.375, 0.5, 0.0, 0.0, 0.0, 0.0, 0.0, 0.0, 0.0, 0.0, 0.125, 0.5, 0.0, 0.5, 0.0, 0.5, 0.125, 0.5, 1.0, 0.5, 0.875, 0.5, 0.875, 0.5, 1.0, 0.5, 0.0, 0.0, 0.0, 0.0, 0.0, 0.0, 0.0, 0.0, 0.0, 0.0, 0.0, 0.0, 0.0, 0.0, 0.0, 0.0, 0.75, 0.5, 0.625, 0.5, 0.625, 0.5, 0.75, 0.5, 0.0, 0.0, 0.0, 0.0, 0.0, 0.0, 0.0, 0.0, 0.5, 0.5, 0.375, 0.5, 0.375, 0.5, 0.5, 0.5, 0.0, 0.0, 0.0, 0.0, 0.0, 0.0, 0.0, 0.0, 0.0, 0.0, 0.0, 0.0, 0.0, 0.0, 0.0, 0.0, 0.25, 0.5, 0.125, 0.5, 0.125, 0.5, 0.25, 0.5, 0.0, 0.0, 0.0, 0.0, 0.0, 0.0, 0.0, 0.0, 0.875, 0.5, 0.75, 0.5, 0.75, 0.5, 0.875, 0.5, 0.625, 0.5, 0.5, 0.5, 0.5, 0.5, 0.625, 0.5, 0.875, 0.5, 0.75, 0.5, 0.75, 0.5, 0.875, 0.5, 0.25, 0.5, 0.125, 0.5, 0.125, 0.5, 0.25, 0.5, 0.5, 0.5, 0.375, 0.5, 0.375, 0.5, 0.5, 0.5, 0.75, 0.5, 0.625, 0.5, 0.625, 0.5, 0.75, 0.5, 1.0, 0.5, 0.875, 0.5, 0.875, 0.5, 1.0, 0.5, 0.125, 0.5, 0.0, 0.5, 0.0, 0.5, 0.125, 0.5, 0.375, 0.5, 0.25, 0.5, 0.25, 0.5, 0.375, 0.5, 0.375, 0.5, 0.25, 0.5, 0.25, 0.5, 0.375, 0.5, 0.125, 0.5, 0.0, 0.5, 0.0, 0.5, 0.125, 0.5, 1.0, 0.5, 0.875, 0.5, 0.875, 0.5, 1.0, 0.5, 0.75, 0.5, 0.625, 0.5, 0.625, 0.5, 0.75, 0.5, 0.5, 0.5, 0.375, 0.5, 0.375, 0.5, 0.5, 0.5, 0.25, 0.5, 0.125, 0.5, 0.125, 0.5, 0.25, 0.5, 0.875, 0.5, 0.75, 0.5, 0.75, 0.5, 0.875, 0.5, 0.625, 0.5, 0.5, 0.5, 0.5, 0.5, 0.625, 0.5, 0.5, 0.5, 0.375, 0.5, 0.375, 0.5, 0.5, 0.5, 0.0, 0.0, 0.0, 0.0, 0.0, 0.0, 0.0, 0.0, 0.75, 0.5, 0.625, 0.5, 0.625, 0.5, 0.75, 0.5, 0.0, 0.0, 0.0, 0.0, 0.0, 0.0, 0.0, 0.0, 1.0, 0.5, 0.875, 0.5, 0.875, 0.5, 1.0, 0.5, 0.0, 0.0, 0.0, 0.0, 0.0, 0.0, 0.0, 0.0, 0.125, 0.5, 0.0, 0.5, 0.0, 0.5, 0.125, 0.5, 0.0, 0.0, 0.0, 0.0, 0.0, 0.0, 0.0, 0.0, 0.5, 0.9054, 0.625, 0.9054, 0.625, 0.9054, 0.5, 0.9054, 0.125, 0.9054, 0.25, 0.9054, 0.25, 0.9054, 0.125, 0.9054, 0.75, 0.9054, 0.875, 0.9054, 0.875, 0.9054, 0.75, 0.9054, 0.375, 0.9054, 0.5, 0.9054, 0.5, 0.9054, 0.375, 0.9054, 0.0, 0.9054, 0.125, 0.9054, 0.125, 0.9054, 0.0, 0.9054, 0.875, 0.9054, 1.0, 0.9054, 1.0, 0.9054, 0.875, 0.9054, 0.625, 0.9054, 0.75, 0.9054, 0.75, 0.9054, 0.625, 0.9054, 0.25, 0.9054, 0.375, 0.9054, 0.375, 0.9054, 0.25, 0.9054, 0.75, 0.9054, 0.875, 0.9054, 0.875, 0.9054, 0.75, 0.9054, 0.125, 0.9054, 0.25, 0.9054, 0.25, 0.9054, 0.125, 0.9054, 0.375, 0.9054, 0.5, 0.9054, 0.5, 0.9054, 0.375, 0.9054, 0.625, 0.9054, 0.75, 0.9054, 0.75, 0.9054, 0.625, 0.9054, 0.875, 0.9054, 1.0, 0.9054, 1.0, 0.9054, 0.875, 0.9054, 0.0, 0.9054, 0.125, 0.9054, 0.125, 0.9054, 0.0, 0.9054, 0.25, 0.9054, 0.375, 0.9054, 0.375, 0.9054, 0.25, 0.9054, 0.5, 0.9054, 0.625, 0.9054, 0.625, 0.9054, 0.5, 0.9054, 0.0, 0.9054, 0.125, 0.9054, 0.125, 0.9054, 0.0, 0.9054, 0.25, 0.9054, 0.375, 0.9054, 0.375, 0.9054, 0.25, 0.9054, 0.5, 0.9054, 0.625, 0.9054, 0.625, 0.9054, 0.5, 0.9054, 0.75, 0.9054, 0.875, 0.9054, 0.875, 0.9054, 0.75, 0.9054, 0.125, 0.9054, 0.25, 0.9054, 0.25, 0.9054, 0.125, 0.9054, 0.375, 0.9054, 0.5, 0.9054, 0.5, 0.9054, 0.375, 0.9054, 0.625, 0.9054, 0.75, 0.9054, 0.75, 0.9054, 0.625, 0.9054, 0.875, 0.9054, 1.0, 0.9054, 1.0, 0.9054, 0.875, 0.9054, 0.625, 0.9054, 0.75, 0.9054, 0.75, 0.9054, 0.625, 0.9054, 0.875, 0.9054, 1.0, 0.9054, 1.0, 0.9054, 0.875, 0.9054, 0.0, 0.9054, 0.125, 0.9054, 0.125, 0.9054, 0.0, 0.9054, 0.25, 0.9054, 0.375, 0.9054, 0.375, 0.9054, 0.25, 0.9054, 0.5, 0.9054, 0.625, 0.9054, 0.625, 0.9054, 0.5, 0.9054, 0.75, 0.9054, 0.875, 0.9054, 0.875, 0.9054, 0.75, 0.9054, 0.125, 0.9054, 0.25, 0.9054, 0.25, 0.9054, 0.125, 0.9054, 0.375, 0.9054, 0.5, 0.9054, 0.5, 0.9054, 0.375, 0.9054])
me_cylinder.update()
me_cylinder_002 = bpy.data.meshes.new('Cylinder.002')
me_cylinder_002.from_pydata([(-4.649, 4.029, -1.945), (-4.649, 4.029, -0.6842), (-4.099, 3.802, -1.945), (-4.099, 3.802, -0.6842), (-3.871, 3.252, -1.945), (-3.871, 3.252, -0.6842), (-4.099, 2.702, -1.945), (-4.099, 2.702, -0.6842), (-4.649, 2.475, -1.945), (-4.649, 2.475, -0.6842), (-5.198, 2.702, -1.945), (-5.198, 2.702, -0.6842), (-5.426, 3.252, -1.945), (-5.426, 3.252, -0.6842), (-5.198, 3.802, -1.945), (-5.198, 3.802, -0.6842), (-4.649, 4.029, -1.945), (-4.099, 3.802, -1.945), (-3.871, 3.252, -1.945), (-4.099, 2.702, -1.945), (-4.649, 2.475, -1.945), (-5.198, 2.702, -1.945), (-5.426, 3.252, -1.945), (-5.198, 3.802, -1.945), (-4.649, 3.461, -1.945), (-4.501, 3.4, -1.945), (-4.439, 3.252, -1.945), (-4.501, 3.104, -1.945), (-4.649, 3.043, -1.945), (-4.797, 3.104, -1.945), (-4.858, 3.252, -1.945), (-4.797, 3.4, -1.945), (-4.501, 3.4, -2.058), (-4.439, 3.252, -2.058), (-4.501, 3.104, -2.058), (-4.649, 3.043, -2.058), (-4.797, 3.104, -2.058), (-4.858, 3.252, -2.058), (-4.797, 3.4, -2.058), (-4.649, 3.461, -2.058), (-4.797, 3.4, -2.058), (-4.858, 3.252, -2.058), (-4.797, 3.104, -2.058), (-4.649, 3.043, -2.058), (-4.501, 3.104, -2.058), (-4.439, 3.252, -2.058), (-4.501, 3.4, -2.058), (-4.649, 3.461, -2.058), (-4.195, 2.799, -1.945), (-4.195, 3.705, -1.945), (-5.289, 3.252, -1.945), (-4.649, 3.893, -1.945), (-4.649, 2.611, -1.945), (-4.008, 3.252, -1.945), (-5.102, 3.705, -1.945), (-5.102, 2.799, -1.945), (-4.649, 3.76, -2.186), (-5.157, 3.252, -2.186), (-4.289, 3.611, -2.186), (-4.289, 2.893, -2.186), (-4.649, 3.612, -2.186), (-5.008, 2.893, -2.186), (-5.009, 3.252, -2.186), (-5.008, 3.611, -2.186), (-4.394, 3.507, -2.186), (-4.14, 3.252, -2.186), (-4.394, 2.997, -2.186), (-4.649, 2.744, -2.186), (-4.903, 2.997, -2.186), (-4.903, 3.507, -2.186), (-4.288, 3.252, -2.186), (-4.649, 2.892, -2.186), (-4.501, 3.4, -2.186), (-4.439, 3.252, -2.186), (-4.501, 3.104, -2.186), (-4.649, 3.043, -2.186), (-4.797, 3.104, -2.186), (-4.858, 3.252, -2.186), (-4.649, 3.461, -2.186), (-4.797, 3.4, -2.186), (-4.649, 2.611, -1.945), (-4.008, 3.252, -1.945), (-5.102, 3.705, -1.945), (-5.102, 2.799, -1.945), (-4.195, 2.799, -1.945), (-4.195, 3.705, -1.945), (-5.289, 3.252, -1.945), (-4.649, 3.893, -1.945), (-4.649, 3.612, -2.284), (-4.903, 2.997, -2.284), (-5.009, 3.252, -2.284), (-4.903, 3.507, -2.284), (-4.649, 2.744, -2.058), (-4.394, 3.507, -2.284), (-4.14, 3.252, -2.058), (-4.288, 3.252, -2.284), (-5.008, 3.611, -2.058), (-4.394, 2.997, -2.284), (-5.008, 2.893, -2.058), (-4.649, 2.892, -2.284), (-4.289, 2.893, -2.058), (-4.289, 3.611, -2.058), (-5.157, 3.252, -2.058), (-4.649, 3.76, -2.058), (-4.649, 2.611, -2.058), (-4.008, 3.252, -2.058), (-5.102, 3.705, -2.058), (-5.102, 2.799, -2.058), (-4.195, 2.799, -2.058), (-4.195, 3.705, -2.058), (-5.289, 3.252, -2.058), (-4.649, 3.893, -2.058), (-4.649, 3.461, -2.284), (-4.858, 3.252, -2.284), (-4.501, 3.4, -2.284), (-4.501, 3.104, -2.284), (-4.797, 3.104, -2.284), (-4.797, 3.4, -2.284), (-4.439, 3.252, -2.284), (-4.649, 3.043, -2.284), (-4.649, 4.029, -0.6842), (-4.099, 3.802, -0.6842), (-3.871, 3.252, -0.6842), (-4.099, 2.702, -0.6842), (-4.649, 2.475, -0.6842), (-5.198, 2.702, -0.6842), (-5.426, 3.252, -0.6842), (-5.198, 3.802, -0.6842), (-4.649, 3.864, -0.6842), (-4.216, 3.685, -0.6842), (-4.036, 3.252, -0.6842), (-4.216, 2.819, -0.6842), (-4.649, 2.64, -0.6842), (-5.082, 2.819, -0.6842), (-5.261, 3.252, -0.6842), (-5.082, 3.685, -0.6842), (-4.649, 3.864, -0.6842), (-4.216, 3.685, -0.6842), (-4.036, 3.252, -0.6842), (-4.216, 2.819, -0.6842), (-4.649, 2.64, -0.6842), (-5.082, 2.819, -0.6842), (-5.261, 3.252, -0.6842), (-5.082, 3.685, -0.6842), (-4.649, 3.864, -2.761e-07), (-4.216, 3.685, -2.761e-07), (-4.036, 3.252, -2.761e-07), (-4.216, 2.819, -2.761e-07), (-4.649, 2.64, -2.761e-07), (-5.082, 2.819, -2.761e-07), (-5.261, 3.252, -2.761e-07), (-5.082, 3.685, -2.761e-07)], [], [(0, 1, 3, 2), (2, 3, 5, 4), (4, 5, 7, 6), (6, 7, 9, 8), (8, 9, 11, 10), (10, 11, 13, 12), (10, 12, 22, 21), (12, 13, 15, 14), (14, 15, 1, 0), (6, 8, 20, 19), (12, 14, 23, 22), (2, 4, 18, 17), (8, 10, 21, 20), (14, 0, 16, 23), (0, 2, 17, 16), (4, 6, 19, 18), (45, 46, 32, 33), (44, 45, 33, 34), (43, 44, 34, 35), (42, 43, 35, 36), (41, 42, 36, 37), (40, 41, 37, 38), (47, 40, 38, 39), (46, 47, 39, 32), (52, 55, 83, 80), (59, 67, 71, 66), (53, 48, 84, 81), (58, 65, 70, 64), (51, 49, 85, 87), (57, 63, 69, 62), (54, 51, 87, 82), (67, 61, 68, 71), (55, 50, 86, 83), (65, 59, 66, 70), (48, 52, 80, 84), (56, 58, 64, 60), (49, 53, 81, 85), (63, 56, 60, 69), (50, 54, 82, 86), (61, 57, 62, 68), (21, 22, 50, 55), (23, 16, 51, 54), (16, 17, 49, 51), (18, 19, 48, 53), (20, 21, 55, 52), (22, 23, 54, 50), (17, 18, 53, 49), (19, 20, 52, 48), (77, 76, 116, 113), (62, 69, 91, 90), (76, 75, 119, 116), (64, 70, 95, 93), (75, 74, 115, 119), (66, 71, 99, 97), (74, 73, 118, 115), (68, 62, 90, 89), (84, 80, 104, 108), (25, 24, 47, 46), (24, 31, 40, 47), (85, 81, 105, 109), (31, 30, 41, 40), (86, 82, 106, 110), (80, 83, 107, 104), (30, 29, 42, 41), (81, 84, 108, 105), (29, 28, 43, 42), (87, 85, 109, 111), (28, 27, 44, 43), (27, 26, 45, 44), (82, 87, 111, 106), (83, 86, 110, 107), (26, 25, 46, 45), (39, 38, 79, 78), (100, 92, 67, 59), (98, 102, 57, 61), (36, 35, 75, 76), (96, 103, 56, 63), (103, 101, 58, 56), (37, 36, 76, 77), (32, 39, 78, 72), (94, 100, 59, 65), (33, 32, 72, 73), (92, 98, 61, 67), (38, 37, 77, 79), (34, 33, 73, 74), (102, 96, 63, 57), (35, 34, 74, 75), (101, 94, 65, 58), (108, 104, 92, 100), (109, 105, 94, 101), (110, 106, 96, 102), (104, 107, 98, 92), (105, 108, 100, 94), (111, 109, 101, 103), (106, 111, 103, 96), (107, 110, 102, 98), (89, 90, 113, 116), (91, 88, 112, 117), (88, 93, 114, 112), (95, 97, 115, 118), (99, 89, 116, 119), (90, 91, 117, 113), (93, 95, 118, 114), (97, 99, 119, 115), (71, 68, 89, 99), (79, 77, 113, 117), (70, 66, 97, 95), (78, 79, 117, 112), (60, 64, 93, 88), (72, 78, 112, 114), (69, 60, 88, 91), (73, 72, 114, 118), (9, 7, 123, 124), (15, 13, 126, 127), (5, 3, 121, 122), (11, 9, 124, 125), (1, 15, 127, 120), (3, 1, 120, 121), (7, 5, 122, 123), (13, 11, 125, 126), (122, 121, 129, 130), (127, 126, 134, 135), (125, 124, 132, 133), (123, 122, 130, 131), (121, 120, 128, 129), (120, 127, 135, 128), (126, 125, 133, 134), (124, 123, 131, 132), (128, 135, 143, 136), (134, 133, 141, 142), (132, 131, 139, 140), (130, 129, 137, 138), (135, 134, 142, 143), (133, 132, 140, 141), (131, 130, 138, 139), (129, 128, 136, 137), (139, 138, 146, 147), (137, 136, 144, 145), (136, 143, 151, 144), (142, 141, 149, 150), (140, 139, 147, 148), (138, 137, 145, 146), (143, 142, 150, 151), (141, 140, 148, 149)])
_uv = me_cylinder_002.uv_layers.new(name='UVMap')
_uv.uv.foreach_set('vector', [1.0, 0.5, 1.0, 0.9054, 0.875, 0.9054, 0.875, 0.5, 0.875, 0.5, 0.875, 0.9054, 0.75, 0.9054, 0.75, 0.5, 0.75, 0.5, 0.75, 0.9054, 0.625, 0.9054, 0.625, 0.5, 0.625, 0.5, 0.625, 0.9054, 0.5, 0.9054, 0.5, 0.5, 0.5, 0.5, 0.5, 0.9054, 0.375, 0.9054, 0.375, 0.5, 0.375, 0.5, 0.375, 0.9054, 0.25, 0.9054, 0.25, 0.5, 0.375, 0.5, 0.25, 0.5, 0.25, 0.5, 0.375, 0.5, 0.25, 0.5, 0.25, 0.9054, 0.125, 0.9054, 0.125, 0.5, 0.125, 0.5, 0.125, 0.9054, 0.0, 0.9054, 0.0, 0.5, 0.625, 0.5, 0.5, 0.5, 0.5, 0.5, 0.625, 0.5, 0.25, 0.5, 0.125, 0.5, 0.125, 0.5, 0.25, 0.5, 0.875, 0.5, 0.75, 0.5, 0.75, 0.5, 0.875, 0.5, 0.5, 0.5, 0.375, 0.5, 0.375, 0.5, 0.5, 0.5, 0.125, 0.5, 0.0, 0.5, 0.0, 0.5, 0.125, 0.5, 1.0, 0.5, 0.875, 0.5, 0.875, 0.5, 1.0, 0.5, 0.75, 0.5, 0.625, 0.5, 0.625, 0.5, 0.75, 0.5, 0.0, 0.0, 0.0, 0.0, 0.0, 0.0, 0.0, 0.0, 0.0, 0.0, 0.0, 0.0, 0.0, 0.0, 0.0, 0.0, 0.0, 0.0, 0.0, 0.0, 0.0, 0.0, 0.0, 0.0, 0.0, 0.0, 0.0, 0.0, 0.0, 0.0, 0.0, 0.0, 0.0, 0.0, 0.0, 0.0, 0.0, 0.0, 0.0, 0.0, 0.0, 0.0, 0.0, 0.0, 0.0, 0.0, 0.0, 0.0, 0.0, 0.0, 0.0, 0.0, 0.0, 0.0, 0.0, 0.0, 0.0, 0.0, 0.0, 0.0, 0.0, 0.0, 0.0, 0.0, 0.5, 0.5, 0.375, 0.5, 0.375, 0.5, 0.5, 0.5, 0.625, 0.5, 0.5, 0.5, 0.5, 0.5, 0.625, 0.5, 0.75, 0.5, 0.625, 0.5, 0.625, 0.5, 0.75, 0.5, 0.875, 0.5, 0.75, 0.5, 0.75, 0.5, 0.875, 0.5, 1.0, 0.5, 0.875, 0.5, 0.875, 0.5, 1.0, 0.5, 0.25, 0.5, 0.125, 0.5, 0.125, 0.5, 0.25, 0.5, 0.125, 0.5, 0.0, 0.5, 0.0, 0.5, 0.125, 0.5, 0.5, 0.5, 0.375, 0.5, 0.375, 0.5, 0.5, 0.5, 0.375, 0.5, 0.25, 0.5, 0.25, 0.5, 0.375, 0.5, 0.75, 0.5, 0.625, 0.5, 0.625, 0.5, 0.75, 0.5, 0.625, 0.5, 0.5, 0.5, 0.5, 0.5, 0.625, 0.5, 1.0, 0.5, 0.875, 0.5, 0.875, 0.5, 1.0, 0.5, 0.875, 0.5, 0.75, 0.5, 0.75, 0.5, 0.875, 0.5, 0.125, 0.5, 0.0, 0.5, 0.0, 0.5, 0.125, 0.5, 0.25, 0.5, 0.125, 0.5, 0.125, 0.5, 0.25, 0.5, 0.375, 0.5, 0.25, 0.5, 0.25, 0.5, 0.375, 0.5, 0.375, 0.5, 0.25, 0.5, 0.25, 0.5, 0.375, 0.5, 0.125, 0.5, 0.0, 0.5, 0.0, 0.5, 0.125, 0.5, 1.0, 0.5, 0.875, 0.5, 0.875, 0.5, 1.0, 0.5, 0.75, 0.5, 0.625, 0.5, 0.625, 0.5, 0.75, 0.5, 0.5, 0.5, 0.375, 0.5, 0.375, 0.5, 0.5, 0.5, 0.25, 0.5, 0.125, 0.5, 0.125, 0.5, 0.25, 0.5, 0.875, 0.5, 0.75, 0.5, 0.75, 0.5, 0.875, 0.5, 0.625, 0.5, 0.5, 0.5, 0.5, 0.5, 0.625, 0.5, 0.0, 0.0, 0.0, 0.0, 0.0, 0.0, 0.0, 0.0, 0.25, 0.5, 0.125, 0.5, 0.125, 0.5, 0.25, 0.5, 0.0, 0.0, 0.0, 0.0, 0.0, 0.0, 0.0, 0.0, 0.875, 0.5, 0.75, 0.5, 0.75, 0.5, 0.875, 0.5, 0.0, 0.0, 0.0, 0.0, 0.0, 0.0, 0.0, 0.0, 0.625, 0.5, 0.5, 0.5, 0.5, 0.5, 0.625, 0.5, 0.0, 0.0, 0.0, 0.0, 0.0, 0.0, 0.0, 0.0, 0.375, 0.5, 0.25, 0.5, 0.25, 0.5, 0.375, 0.5, 0.625, 0.5, 0.5, 0.5, 0.5, 0.5, 0.625, 0.5, 0.0, 0.0, 0.0, 0.0, 0.0, 0.0, 0.0, 0.0, 0.0, 0.0, 0.0, 0.0, 0.0, 0.0, 0.0, 0.0, 0.875, 0.5, 0.75, 0.5, 0.75, 0.5, 0.875, 0.5, 0.0, 0.0, 0.0, 0.0, 0.0, 0.0, 0.0, 0.0, 0.25, 0.5, 0.125, 0.5, 0.125, 0.5, 0.25, 0.5, 0.5, 0.5, 0.375, 0.5, 0.375, 0.5, 0.5, 0.5, 0.0, 0.0, 0.0, 0.0, 0.0, 0.0, 0.0, 0.0, 0.75, 0.5, 0.625, 0.5, 0.625, 0.5, 0.75, 0.5, 0.0, 0.0, 0.0, 0.0, 0.0, 0.0, 0.0, 0.0, 1.0, 0.5, 0.875, 0.5, 0.875, 0.5, 1.0, 0.5, 0.0, 0.0, 0.0, 0.0, 0.0, 0.0, 0.0, 0.0, 0.0, 0.0, 0.0, 0.0, 0.0, 0.0, 0.0, 0.0, 0.125, 0.5, 0.0, 0.5, 0.0, 0.5, 0.125, 0.5, 0.375, 0.5, 0.25, 0.5, 0.25, 0.5, 0.375, 0.5, 0.0, 0.0, 0.0, 0.0, 0.0, 0.0, 0.0, 0.0, 0.0, 0.0, 0.0, 0.0, 0.0, 0.0, 0.0, 0.0, 0.625, 0.5, 0.5, 0.5, 0.5, 0.5, 0.625, 0.5, 0.375, 0.5, 0.25, 0.5, 0.25, 0.5, 0.375, 0.5, 0.0, 0.0, 0.0, 0.0, 0.0, 0.0, 0.0, 0.0, 0.125, 0.5, 0.0, 0.5, 0.0, 0.5, 0.125, 0.5, 1.0, 0.5, 0.875, 0.5, 0.875, 0.5, 1.0, 0.5, 0.0, 0.0, 0.0, 0.0, 0.0, 0.0, 0.0, 0.0, 0.0, 0.0, 0.0, 0.0, 0.0, 0.0, 0.0, 0.0, 0.75, 0.5, 0.625, 0.5, 0.625, 0.5, 0.75, 0.5, 0.0, 0.0, 0.0, 0.0, 0.0, 0.0, 0.0, 0.0, 0.5, 0.5, 0.375, 0.5, 0.375, 0.5, 0.5, 0.5, 0.0, 0.0, 0.0, 0.0, 0.0, 0.0, 0.0, 0.0, 0.0, 0.0, 0.0, 0.0, 0.0, 0.0, 0.0, 0.0, 0.25, 0.5, 0.125, 0.5, 0.125, 0.5, 0.25, 0.5, 0.0, 0.0, 0.0, 0.0, 0.0, 0.0, 0.0, 0.0, 0.875, 0.5, 0.75, 0.5, 0.75, 0.5, 0.875, 0.5, 0.625, 0.5, 0.5, 0.5, 0.5, 0.5, 0.625, 0.5, 0.875, 0.5, 0.75, 0.5, 0.75, 0.5, 0.875, 0.5, 0.25, 0.5, 0.125, 0.5, 0.125, 0.5, 0.25, 0.5, 0.5, 0.5, 0.375, 0.5, 0.375, 0.5, 0.5, 0.5, 0.75, 0.5, 0.625, 0.5, 0.625, 0.5, 0.75, 0.5, 1.0, 0.5, 0.875, 0.5, 0.875, 0.5, 1.0, 0.5, 0.125, 0.5, 0.0, 0.5, 0.0, 0.5, 0.125, 0.5, 0.375, 0.5, 0.25, 0.5, 0.25, 0.5, 0.375, 0.5, 0.375, 0.5, 0.25, 0.5, 0.25, 0.5, 0.375, 0.5, 0.125, 0.5, 0.0, 0.5, 0.0, 0.5, 0.125, 0.5, 1.0, 0.5, 0.875, 0.5, 0.875, 0.5, 1.0, 0.5, 0.75, 0.5, 0.625, 0.5, 0.625, 0.5, 0.75, 0.5, 0.5, 0.5, 0.375, 0.5, 0.375, 0.5, 0.5, 0.5, 0.25, 0.5, 0.125, 0.5, 0.125, 0.5, 0.25, 0.5, 0.875, 0.5, 0.75, 0.5, 0.75, 0.5, 0.875, 0.5, 0.625, 0.5, 0.5, 0.5, 0.5, 0.5, 0.625, 0.5, 0.5, 0.5, 0.375, 0.5, 0.375, 0.5, 0.5, 0.5, 0.0, 0.0, 0.0, 0.0, 0.0, 0.0, 0.0, 0.0, 0.75, 0.5, 0.625, 0.5, 0.625, 0.5, 0.75, 0.5, 0.0, 0.0, 0.0, 0.0, 0.0, 0.0, 0.0, 0.0, 1.0, 0.5, 0.875, 0.5, 0.875, 0.5, 1.0, 0.5, 0.0, 0.0, 0.0, 0.0, 0.0, 0.0, 0.0, 0.0, 0.125, 0.5, 0.0, 0.5, 0.0, 0.5, 0.125, 0.5, 0.0, 0.0, 0.0, 0.0, 0.0, 0.0, 0.0, 0.0, 0.5, 0.9054, 0.625, 0.9054, 0.625, 0.9054, 0.5, 0.9054, 0.125, 0.9054, 0.25, 0.9054, 0.25, 0.9054, 0.125, 0.9054, 0.75, 0.9054, 0.875, 0.9054, 0.875, 0.9054, 0.75, 0.9054, 0.375, 0.9054, 0.5, 0.9054, 0.5, 0.9054, 0.375, 0.9054, 0.0, 0.9054, 0.125, 0.9054, 0.125, 0.9054, 0.0, 0.9054, 0.875, 0.9054, 1.0, 0.9054, 1.0, 0.9054, 0.875, 0.9054, 0.625, 0.9054, 0.75, 0.9054, 0.75, 0.9054, 0.625, 0.9054, 0.25, 0.9054, 0.375, 0.9054, 0.375, 0.9054, 0.25, 0.9054, 0.75, 0.9054, 0.875, 0.9054, 0.875, 0.9054, 0.75, 0.9054, 0.125, 0.9054, 0.25, 0.9054, 0.25, 0.9054, 0.125, 0.9054, 0.375, 0.9054, 0.5, 0.9054, 0.5, 0.9054, 0.375, 0.9054, 0.625, 0.9054, 0.75, 0.9054, 0.75, 0.9054, 0.625, 0.9054, 0.875, 0.9054, 1.0, 0.9054, 1.0, 0.9054, 0.875, 0.9054, 0.0, 0.9054, 0.125, 0.9054, 0.125, 0.9054, 0.0, 0.9054, 0.25, 0.9054, 0.375, 0.9054, 0.375, 0.9054, 0.25, 0.9054, 0.5, 0.9054, 0.625, 0.9054, 0.625, 0.9054, 0.5, 0.9054, 0.0, 0.9054, 0.125, 0.9054, 0.125, 0.9054, 0.0, 0.9054, 0.25, 0.9054, 0.375, 0.9054, 0.375, 0.9054, 0.25, 0.9054, 0.5, 0.9054, 0.625, 0.9054, 0.625, 0.9054, 0.5, 0.9054, 0.75, 0.9054, 0.875, 0.9054, 0.875, 0.9054, 0.75, 0.9054, 0.125, 0.9054, 0.25, 0.9054, 0.25, 0.9054, 0.125, 0.9054, 0.375, 0.9054, 0.5, 0.9054, 0.5, 0.9054, 0.375, 0.9054, 0.625, 0.9054, 0.75, 0.9054, 0.75, 0.9054, 0.625, 0.9054, 0.875, 0.9054, 1.0, 0.9054, 1.0, 0.9054, 0.875, 0.9054, 0.625, 0.9054, 0.75, 0.9054, 0.75, 0.9054, 0.625, 0.9054, 0.875, 0.9054, 1.0, 0.9054, 1.0, 0.9054, 0.875, 0.9054, 0.0, 0.9054, 0.125, 0.9054, 0.125, 0.9054, 0.0, 0.9054, 0.25, 0.9054, 0.375, 0.9054, 0.375, 0.9054, 0.25, 0.9054, 0.5, 0.9054, 0.625, 0.9054, 0.625, 0.9054, 0.5, 0.9054, 0.75, 0.9054, 0.875, 0.9054, 0.875, 0.9054, 0.75, 0.9054, 0.125, 0.9054, 0.25, 0.9054, 0.25, 0.9054, 0.125, 0.9054, 0.375, 0.9054, 0.5, 0.9054, 0.5, 0.9054, 0.375, 0.9054])
me_cylinder_002.update()
me_sphere_001 = bpy.data.meshes.new('Sphere.001')
me_sphere_001.from_pydata([(0.8213, -1.813, 1.015), (0.7557, -1.68, 0.8991), (0.6909, -1.558, 0.7948), (0.6295, -1.45, 0.7057), (0.5737, -1.363, 0.6353), (0.5257, -1.297, 0.5863), (0.4874, -1.257, 0.5605), (0.4602, -1.243, 0.5589), (0.7957, -1.95, 0.9635), (0.7055, -1.95, 0.7989), (0.6181, -1.95, 0.6493), (0.5367, -1.95, 0.5206), (0.4646, -1.95, 0.4176), (0.4045, -1.95, 0.3443), (0.3587, -1.95, 0.3036), (0.329, -1.95, 0.297), (0.8213, -2.088, 1.015), (0.7557, -2.221, 0.8991), (0.6909, -2.343, 0.7948), (0.6295, -2.45, 0.7057), (0.5737, -2.538, 0.6353), (0.5257, -2.604, 0.5863), (0.4874, -2.644, 0.5605), (0.4602, -2.658, 0.5589), (0.8831, -2.146, 1.138), (0.8769, -2.333, 1.141), (0.8669, -2.506, 1.146), (0.8534, -2.658, 1.153), (0.837, -2.782, 1.161), (0.8183, -2.874, 1.17), (0.798, -2.931, 1.181), (0.7768, -2.95, 1.191), (0.9448, -2.088, 1.261), (0.9981, -2.221, 1.383), (1.043, -2.343, 1.497), (1.077, -2.45, 1.6), (1.1, -2.538, 1.687), (1.111, -2.604, 1.754), (1.109, -2.644, 1.801), (1.094, -2.658, 1.823), (0.9704, -1.95, 1.312), (1.048, -1.95, 1.483), (1.116, -1.95, 1.643), (1.17, -1.95, 1.785), (1.209, -1.95, 1.904), (1.232, -1.95, 1.996), (1.237, -1.95, 2.057), (1.225, -1.95, 2.085), (0.9448, -1.813, 1.261), (0.9981, -1.68, 1.383), (1.043, -1.558, 1.497), (1.077, -1.45, 1.6), (1.1, -1.363, 1.687), (1.111, -1.297, 1.754), (1.109, -1.257, 1.801), (1.094, -1.243, 1.823), (0.8851, -1.95, 1.137), (0.8831, -1.755, 1.138), (0.8769, -1.568, 1.141), (0.8669, -1.395, 1.146), (0.8534, -1.243, 1.153), (0.837, -1.119, 1.161), (0.8183, -1.027, 1.17), (0.798, -0.9697, 1.181), (0.7768, -0.9505, 1.191)], [], [(57, 56, 0), (58, 57, 0, 1), (59, 58, 1, 2), (60, 59, 2, 3), (61, 60, 3, 4), (62, 61, 4, 5), (63, 62, 5, 6), (64, 63, 6, 7), (7, 6, 14, 15), (0, 56, 8), (1, 0, 8, 9), (2, 1, 9, 10), (3, 2, 10, 11), (4, 3, 11, 12), (5, 4, 12, 13), (6, 5, 13, 14), (11, 10, 18, 19), (12, 11, 19, 20), (13, 12, 20, 21), (14, 13, 21, 22), (15, 14, 22, 23), (8, 56, 16), (9, 8, 16, 17), (10, 9, 17, 18), (23, 22, 30, 31), (16, 56, 24), (17, 16, 24, 25), (18, 17, 25, 26), (19, 18, 26, 27), (20, 19, 27, 28), (21, 20, 28, 29), (22, 21, 29, 30), (28, 27, 35, 36), (29, 28, 36, 37), (30, 29, 37, 38), (31, 30, 38, 39), (24, 56, 32), (25, 24, 32, 33), (26, 25, 33, 34), (27, 26, 34, 35), (32, 56, 40), (33, 32, 40, 41), (34, 33, 41, 42), (35, 34, 42, 43), (36, 35, 43, 44), (37, 36, 44, 45), (38, 37, 45, 46), (39, 38, 46, 47), (44, 43, 51, 52), (45, 44, 52, 53), (46, 45, 53, 54), (47, 46, 54, 55), (40, 56, 48), (41, 40, 48, 49), (42, 41, 49, 50), (43, 42, 50, 51), (49, 48, 57, 58), (50, 49, 58, 59), (51, 50, 59, 60), (52, 51, 60, 61), (53, 52, 61, 62), (54, 53, 62, 63), (55, 54, 63, 64), (48, 56, 57)])
_uv = me_sphere_001.uv_layers.new(name='UVMap')
_uv.uv.foreach_set('vector', [0.75, 0.9375, 0.6875, 1.0, 0.625, 0.9375, 0.75, 0.875, 0.75, 0.9375, 0.625, 0.9375, 0.625, 0.875, 0.75, 0.8125, 0.75, 0.875, 0.625, 0.875, 0.625, 0.8125, 0.75, 0.75, 0.75, 0.8125, 0.625, 0.8125, 0.625, 0.75, 0.75, 0.6875, 0.75, 0.75, 0.625, 0.75, 0.625, 0.6875, 0.75, 0.625, 0.75, 0.6875, 0.625, 0.6875, 0.625, 0.625, 0.75, 0.5625, 0.75, 0.625, 0.625, 0.625, 0.625, 0.5625, 0.75, 0.5, 0.75, 0.5625, 0.625, 0.5625, 0.625, 0.5, 0.625, 0.5, 0.625, 0.5625, 0.5, 0.5625, 0.5, 0.5, 0.625, 0.9375, 0.5625, 1.0, 0.5, 0.9375, 0.625, 0.875, 0.625, 0.9375, 0.5, 0.9375, 0.5, 0.875, 0.625, 0.8125, 0.625, 0.875, 0.5, 0.875, 0.5, 0.8125, 0.625, 0.75, 0.625, 0.8125, 0.5, 0.8125, 0.5, 0.75, 0.625, 0.6875, 0.625, 0.75, 0.5, 0.75, 0.5, 0.6875, 0.625, 0.625, 0.625, 0.6875, 0.5, 0.6875, 0.5, 0.625, 0.625, 0.5625, 0.625, 0.625, 0.5, 0.625, 0.5, 0.5625, 0.5, 0.75, 0.5, 0.8125, 0.375, 0.8125, 0.375, 0.75, 0.5, 0.6875, 0.5, 0.75, 0.375, 0.75, 0.375, 0.6875, 0.5, 0.625, 0.5, 0.6875, 0.375, 0.6875, 0.375, 0.625, 0.5, 0.5625, 0.5, 0.625, 0.375, 0.625, 0.375, 0.5625, 0.5, 0.5, 0.5, 0.5625, 0.375, 0.5625, 0.375, 0.5, 0.5, 0.9375, 0.4375, 1.0, 0.375, 0.9375, 0.5, 0.875, 0.5, 0.9375, 0.375, 0.9375, 0.375, 0.875, 0.5, 0.8125, 0.5, 0.875, 0.375, 0.875, 0.375, 0.8125, 0.375, 0.5, 0.375, 0.5625, 0.25, 0.5625, 0.25, 0.5, 0.375, 0.9375, 0.3125, 1.0, 0.25, 0.9375, 0.375, 0.875, 0.375, 0.9375, 0.25, 0.9375, 0.25, 0.875, 0.375, 0.8125, 0.375, 0.875, 0.25, 0.875, 0.25, 0.8125, 0.375, 0.75, 0.375, 0.8125, 0.25, 0.8125, 0.25, 0.75, 0.375, 0.6875, 0.375, 0.75, 0.25, 0.75, 0.25, 0.6875, 0.375, 0.625, 0.375, 0.6875, 0.25, 0.6875, 0.25, 0.625, 0.375, 0.5625, 0.375, 0.625, 0.25, 0.625, 0.25, 0.5625, 0.25, 0.6875, 0.25, 0.75, 0.125, 0.75, 0.125, 0.6875, 0.25, 0.625, 0.25, 0.6875, 0.125, 0.6875, 0.125, 0.625, 0.25, 0.5625, 0.25, 0.625, 0.125, 0.625, 0.125, 0.5625, 0.25, 0.5, 0.25, 0.5625, 0.125, 0.5625, 0.125, 0.5, 0.25, 0.9375, 0.1875, 1.0, 0.125, 0.9375, 0.25, 0.875, 0.25, 0.9375, 0.125, 0.9375, 0.125, 0.875, 0.25, 0.8125, 0.25, 0.875, 0.125, 0.875, 0.125, 0.8125, 0.25, 0.75, 0.25, 0.8125, 0.125, 0.8125, 0.125, 0.75, 0.125, 0.9375, 0.0625, 1.0, 0.0, 0.9375, 0.125, 0.875, 0.125, 0.9375, 0.0, 0.9375, 0.0, 0.875, 0.125, 0.8125, 0.125, 0.875, 0.0, 0.875, 0.0, 0.8125, 0.125, 0.75, 0.125, 0.8125, 0.0, 0.8125, 0.0, 0.75, 0.125, 0.6875, 0.125, 0.75, 0.0, 0.75, 0.0, 0.6875, 0.125, 0.625, 0.125, 0.6875, 0.0, 0.6875, 0.0, 0.625, 0.125, 0.5625, 0.125, 0.625, 0.0, 0.625, 0.0, 0.5625, 0.125, 0.5, 0.125, 0.5625, 0.0, 0.5625, 0.0, 0.5, 1.0, 0.6875, 1.0, 0.75, 0.875, 0.75, 0.875, 0.6875, 1.0, 0.625, 1.0, 0.6875, 0.875, 0.6875, 0.875, 0.625, 1.0, 0.5625, 1.0, 0.625, 0.875, 0.625, 0.875, 0.5625, 1.0, 0.5, 1.0, 0.5625, 0.875, 0.5625, 0.875, 0.5, 1.0, 0.9375, 0.9375, 1.0, 0.875, 0.9375, 1.0, 0.875, 1.0, 0.9375, 0.875, 0.9375, 0.875, 0.875, 1.0, 0.8125, 1.0, 0.875, 0.875, 0.875, 0.875, 0.8125, 1.0, 0.75, 1.0, 0.8125, 0.875, 0.8125, 0.875, 0.75, 0.875, 0.875, 0.875, 0.9375, 0.75, 0.9375, 0.75, 0.875, 0.875, 0.8125, 0.875, 0.875, 0.75, 0.875, 0.75, 0.8125, 0.875, 0.75, 0.875, 0.8125, 0.75, 0.8125, 0.75, 0.75, 0.875, 0.6875, 0.875, 0.75, 0.75, 0.75, 0.75, 0.6875, 0.875, 0.625, 0.875, 0.6875, 0.75, 0.6875, 0.75, 0.625, 0.875, 0.5625, 0.875, 0.625, 0.75, 0.625, 0.75, 0.5625, 0.875, 0.5, 0.875, 0.5625, 0.75, 0.5625, 0.75, 0.5, 0.875, 0.9375, 0.8125, 1.0, 0.75, 0.9375])
me_sphere_001.update()
me_cube = bpy.data.meshes.new('Cube')
me_cube.from_pydata([(-0.6652, -0.6937, -0.7224), (-0.6934, -0.4872, 0.7604), (-0.6652, 0.5011, -0.7224), (-0.6934, 0.3519, 0.7604), (0.0, 1.272, -0.06625), (0.0, -1.273, -0.06625), (-1.026, 0.7153, -0.06625), (-1.026, -0.9914, -0.06625), (0.0, 0.5011, -0.7224), (0.0, 0.314, 0.8837), (0.0, -0.6937, -0.7224), (0.0, -0.314, 0.8837), (-0.6652, -5.351e-08, -0.7224), (-0.6934, 5.96e-08, 0.7604), (-1.026, -0.000506, -0.06625), (0.0, 0.0, 0.8837), (0.0, -5.351e-08, -0.7224), (-0.7228, -0.5347, 0.6841), (0.0, 0.3775, 0.8019), (0.0, -0.3775, 0.8019), (-0.7228, 0.3862, 0.6841), (-0.7228, 5.408e-08, 0.6841)], [], [(21, 13, 3, 20), (19, 11, 1, 17), (15, 13, 1, 11), (12, 14, 6, 2), (12, 16, 10, 0), (10, 5, 7, 0), (20, 3, 9, 18), (2, 8, 16, 12), (2, 6, 4, 8), (17, 1, 13, 21), (7, 17, 21, 14), (9, 3, 13, 15), (6, 20, 18, 4), (14, 21, 20, 6), (5, 19, 17, 7), (0, 7, 14, 12)])
_uv = me_cube.uv_layers.new(name='UVMap')
_uv.uv.foreach_set('vector', [0.6134, 0.125, 0.625, 0.125, 0.625, 0.2153, 0.6134, 0.2153, 0.6134, 0.875, 0.625, 0.875, 0.625, 1.0, 0.6134, 1.0, 0.75, 0.625, 0.875, 0.625, 0.875, 0.75, 0.75, 0.75, 0.375, 0.125, 0.5, 0.125, 0.5, 0.2153, 0.375, 0.2153, 0.125, 0.625, 0.25, 0.625, 0.25, 0.75, 0.125, 0.75, 0.375, 0.875, 0.5, 0.875, 0.5, 1.0, 0.375, 1.0, 0.6134, 0.2153, 0.625, 0.2153, 0.625, 0.375, 0.6134, 0.375, 0.125, 0.5347, 0.25, 0.5, 0.25, 0.625, 0.125, 0.625, 0.375, 0.2153, 0.5, 0.2153, 0.5, 0.375, 0.375, 0.375, 0.6134, 0.0, 0.625, 0.0, 0.625, 0.125, 0.6134, 0.125, 0.5, 0.0, 0.6134, 0.0, 0.6134, 0.125, 0.5, 0.125, 0.75, 0.5, 0.875, 0.5347, 0.875, 0.625, 0.75, 0.625, 0.5, 0.2153, 0.6134, 0.2153, 0.6134, 0.375, 0.5, 0.375, 0.5, 0.125, 0.6134, 0.125, 0.6134, 0.2153, 0.5, 0.2153, 0.5, 0.875, 0.6134, 0.875, 0.6134, 1.0, 0.5, 1.0, 0.375, 0.0, 0.5, 0.0, 0.5, 0.125, 0.375, 0.125])
me_cube.update()
me_cylinder_004 = bpy.data.meshes.new('Cylinder.004')
me_cylinder_004.from_pydata([(0.1023, 1.0, 0.7359), (-0.09683, 1.0, -0.6592), (-0.3927, 0.866, 0.8066), (-0.5918, 0.866, -0.5885), (-0.7133, 0.5, 1.151), (-0.9959, 0.5, -0.8292), (-0.8459, -2.915e-07, 1.17), (-1.129, 2.432e-07, -0.8103), (-0.7133, -0.5, 1.151), (-0.9959, -0.5, -0.8292), (-0.3927, -0.866, 0.8066), (-0.5918, -0.866, -0.5885), (0.1023, -1.0, 0.7359), (-0.09683, -1.0, -0.6592), (0.5973, -0.866, 0.6652), (0.3981, -0.866, -0.7299), (1.001, -0.5, 0.9059), (0.7187, -0.5, -1.074), (1.134, -2.535e-07, 0.887), (0.8514, 2.812e-07, -1.093), (1.001, 0.5, 0.9059), (0.7187, 0.5, -1.074), (0.5973, 0.866, 0.6652), (0.3981, 0.866, -0.7299), (-0.2198, 1.0, -1.52), (-0.7147, 0.866, -1.449), (-1.077, 0.5, -1.398), (-1.21, 3.968e-07, -1.379), (-1.077, -0.5, -1.398), (-0.7147, -0.866, -1.449), (-0.2198, -1.0, -1.52), (0.2752, -0.866, -1.591), (0.6376, -0.5, -1.642), (0.7702, 4.347e-07, -1.661), (0.6376, 0.5, -1.642), (0.2752, 0.866, -1.591), (0.2089, 1.0, 1.482), (-0.2861, 0.866, 1.553), (-0.6485, 0.5, 1.605), (-0.7811, -4.141e-07, 1.624), (-0.6485, -0.5, 1.605), (-0.2861, -0.866, 1.553), (0.2089, -1.0, 1.482), (0.7039, -0.866, 1.412), (1.066, -0.5, 1.36), (1.199, -3.761e-07, 1.341), (1.066, 0.5, 1.36), (0.7039, 0.866, 1.412), (0.1023, 1.524, 0.7359), (-0.6523, 1.32, 0.8437), (-0.8514, 1.32, -0.5514), (-0.09683, 1.524, -0.6592), (-1.163, 0.7622, 1.215), (-1.446, 0.7622, -0.765), (-1.365, -3.015e-07, 1.244), (-1.648, 2.333e-07, -0.7362), (-1.163, -0.7622, 1.215), (-1.446, -0.7622, -0.765), (-0.6523, -1.32, 0.8437), (-0.8514, -1.32, -0.5514), (0.1023, -1.524, 0.7359), (-0.09683, -1.524, -0.6592), (0.8569, -1.32, 0.6281), (0.6578, -1.32, -0.767), (1.451, -0.7622, 0.8417), (1.168, -0.7622, -1.138), (1.653, -2.436e-07, 0.8129), (1.371, 2.912e-07, -1.167), (1.451, 0.7622, 0.8417), (1.168, 0.7622, -1.138), (0.8569, 1.32, 0.6281), (0.6578, 1.32, -0.767)], [], [(19, 21, 69, 67), (9, 11, 59, 57), (20, 18, 66, 68), (10, 8, 56, 58), (23, 1, 51, 71), (13, 15, 63, 61), (3, 5, 53, 50), (0, 22, 70, 48), (14, 12, 60, 62), (4, 2, 49, 52), (19, 17, 32, 33), (17, 19, 67, 65), (7, 9, 57, 55), (12, 14, 43, 42), (25, 24, 35, 34, 33, 32, 31, 30, 29, 28, 27, 26), (17, 15, 31, 32), (15, 13, 30, 31), (13, 11, 29, 30), (11, 9, 28, 29), (9, 7, 27, 28), (1, 23, 35, 24), (3, 1, 24, 25), (7, 5, 26, 27), (23, 21, 34, 35), (5, 3, 25, 26), (21, 19, 33, 34), (36, 37, 38, 39, 40, 41, 42, 43, 44, 45, 46, 47), (10, 12, 42, 41), (8, 10, 41, 40), (6, 8, 40, 39), (22, 0, 36, 47), (0, 2, 37, 36), (4, 6, 39, 38), (20, 22, 47, 46), (2, 4, 38, 37), (18, 20, 46, 45), (16, 18, 45, 44), (14, 16, 44, 43), (48, 51, 50, 49), (49, 50, 53, 52), (52, 53, 55, 54), (54, 55, 57, 56), (56, 57, 59, 58), (58, 59, 61, 60), (60, 61, 63, 62), (62, 63, 65, 64), (64, 65, 67, 66), (66, 67, 69, 68), (68, 69, 71, 70), (70, 71, 51, 48), (6, 4, 52, 54), (16, 14, 62, 64), (2, 0, 48, 49), (5, 7, 55, 53), (15, 17, 65, 63), (1, 3, 50, 51), (12, 10, 58, 60), (22, 20, 68, 70), (11, 13, 61, 59), (21, 23, 71, 69), (8, 6, 54, 56), (18, 16, 64, 66)])
_uv = me_cylinder_004.uv_layers.new(name='UVMap')
_uv.uv.foreach_set('vector', [0.25, 1.0, 0.1667, 1.0, 0.1667, 1.0, 0.25, 1.0, 0.6667, 1.0, 0.5833, 1.0, 0.5833, 1.0, 0.6667, 1.0, 0.1667, 0.5, 0.25, 0.5, 0.25, 0.5, 0.1667, 0.5, 0.5833, 0.5, 0.6667, 0.5, 0.6667, 0.5, 0.5833, 0.5, 0.08333, 1.0, 7.451e-08, 1.0, 7.451e-08, 1.0, 0.08333, 1.0, 0.5, 1.0, 0.4167, 1.0, 0.4167, 1.0, 0.5, 1.0, 0.9167, 1.0, 0.8333, 1.0, 0.8333, 1.0, 0.9167, 1.0, 7.451e-08, 0.5, 0.08333, 0.5, 0.08333, 0.5, 7.451e-08, 0.5, 0.4167, 0.5, 0.5, 0.5, 0.5, 0.5, 0.4167, 0.5, 0.8333, 0.5, 0.9167, 0.5, 0.9167, 0.5, 0.8333, 0.5, 0.25, 1.0, 0.3333, 1.0, 0.3333, 1.0, 0.25, 1.0, 0.3333, 1.0, 0.25, 1.0, 0.25, 1.0, 0.3333, 1.0, 0.75, 1.0, 0.6667, 1.0, 0.6667, 1.0, 0.75, 1.0, 0.5, 0.5, 0.4167, 0.5, 0.4167, 0.5, 0.5, 0.5, 0.37, 0.4578, 0.25, 0.49, 0.13, 0.4578, 0.04215, 0.37, 0.01, 0.25, 0.04215, 0.13, 0.13, 0.04215, 0.25, 0.01, 0.37, 0.04215, 0.4578, 0.13, 0.49, 0.25, 0.4578, 0.37, 0.3333, 1.0, 0.4167, 1.0, 0.4167, 1.0, 0.3333, 1.0, 0.4167, 1.0, 0.5, 1.0, 0.5, 1.0, 0.4167, 1.0, 0.5, 1.0, 0.5833, 1.0, 0.5833, 1.0, 0.5, 1.0, 0.5833, 1.0, 0.6667, 1.0, 0.6667, 1.0, 0.5833, 1.0, 0.6667, 1.0, 0.75, 1.0, 0.75, 1.0, 0.6667, 1.0, 7.451e-08, 1.0, 0.08333, 1.0, 0.08333, 1.0, 7.451e-08, 1.0, 0.9167, 1.0, 1.0, 1.0, 1.0, 1.0, 0.9167, 1.0, 0.75, 1.0, 0.8333, 1.0, 0.8333, 1.0, 0.75, 1.0, 0.08333, 1.0, 0.1667, 1.0, 0.1667, 1.0, 0.08333, 1.0, 0.8333, 1.0, 0.9167, 1.0, 0.9167, 1.0, 0.8333, 1.0, 0.1667, 1.0, 0.25, 1.0, 0.25, 1.0, 0.1667, 1.0, 0.75, 0.49, 0.87, 0.4578, 0.9578, 0.37, 0.99, 0.25, 0.9578, 0.13, 0.87, 0.04215, 0.75, 0.01, 0.63, 0.04215, 0.5422, 0.13, 0.51, 0.25, 0.5422, 0.37, 0.63, 0.4578, 0.5833, 0.5, 0.5, 0.5, 0.5, 0.5, 0.5833, 0.5, 0.6667, 0.5, 0.5833, 0.5, 0.5833, 0.5, 0.6667, 0.5, 0.75, 0.5, 0.6667, 0.5, 0.6667, 0.5, 0.75, 0.5, 0.08333, 0.5, 7.451e-08, 0.5, 7.451e-08, 0.5, 0.08333, 0.5, 1.0, 0.5, 0.9167, 0.5, 0.9167, 0.5, 1.0, 0.5, 0.8333, 0.5, 0.75, 0.5, 0.75, 0.5, 0.8333, 0.5, 0.1667, 0.5, 0.08333, 0.5, 0.08333, 0.5, 0.1667, 0.5, 0.9167, 0.5, 0.8333, 0.5, 0.8333, 0.5, 0.9167, 0.5, 0.25, 0.5, 0.1667, 0.5, 0.1667, 0.5, 0.25, 0.5, 0.3333, 0.5, 0.25, 0.5, 0.25, 0.5, 0.3333, 0.5, 0.4167, 0.5, 0.3333, 0.5, 0.3333, 0.5, 0.4167, 0.5, 1.0, 0.5, 1.0, 1.0, 0.9167, 1.0, 0.9167, 0.5, 0.9167, 0.5, 0.9167, 1.0, 0.8333, 1.0, 0.8333, 0.5, 0.8333, 0.5, 0.8333, 1.0, 0.75, 1.0, 0.75, 0.5, 0.75, 0.5, 0.75, 1.0, 0.6667, 1.0, 0.6667, 0.5, 0.6667, 0.5, 0.6667, 1.0, 0.5833, 1.0, 0.5833, 0.5, 0.5833, 0.5, 0.5833, 1.0, 0.5, 1.0, 0.5, 0.5, 0.5, 0.5, 0.5, 1.0, 0.4167, 1.0, 0.4167, 0.5, 0.4167, 0.5, 0.4167, 1.0, 0.3333, 1.0, 0.3333, 0.5, 0.3333, 0.5, 0.3333, 1.0, 0.25, 1.0, 0.25, 0.5, 0.25, 0.5, 0.25, 1.0, 0.1667, 1.0, 0.1667, 0.5, 0.1667, 0.5, 0.1667, 1.0, 0.08333, 1.0, 0.08333, 0.5, 0.08333, 0.5, 0.08333, 1.0, 7.451e-08, 1.0, 7.451e-08, 0.5, 0.75, 0.5, 0.8333, 0.5, 0.8333, 0.5, 0.75, 0.5, 0.3333, 0.5, 0.4167, 0.5, 0.4167, 0.5, 0.3333, 0.5, 0.9167, 0.5, 1.0, 0.5, 1.0, 0.5, 0.9167, 0.5, 0.8333, 1.0, 0.75, 1.0, 0.75, 1.0, 0.8333, 1.0, 0.4167, 1.0, 0.3333, 1.0, 0.3333, 1.0, 0.4167, 1.0, 1.0, 1.0, 0.9167, 1.0, 0.9167, 1.0, 1.0, 1.0, 0.5, 0.5, 0.5833, 0.5, 0.5833, 0.5, 0.5, 0.5, 0.08333, 0.5, 0.1667, 0.5, 0.1667, 0.5, 0.08333, 0.5, 0.5833, 1.0, 0.5, 1.0, 0.5, 1.0, 0.5833, 1.0, 0.1667, 1.0, 0.08333, 1.0, 0.08333, 1.0, 0.1667, 1.0, 0.6667, 0.5, 0.75, 0.5, 0.75, 0.5, 0.6667, 0.5, 0.25, 0.5, 0.3333, 0.5, 0.3333, 0.5, 0.25, 0.5])
me_cylinder_004.update()
me_cylinder_005 = bpy.data.meshes.new('Cylinder.005')
me_cylinder_005.from_pydata([(1.946e-08, 1.0, -0.7423), (-1.946e-08, 1.0, 0.7423), (0.5, 0.866, -0.7423), (0.5, 0.866, 0.7423), (0.866, 0.5, -1.0), (0.866, 0.5, 1.0), (1.0, 0.0, -1.0), (1.0, 0.0, 1.0), (0.866, -0.5, -1.0), (0.866, -0.5, 1.0), (0.5, -0.866, -0.7423), (0.5, -0.866, 0.7423), (1.946e-08, -1.0, -0.7423), (-1.946e-08, -1.0, 0.7423), (-0.5, -0.866, -0.7423), (-0.5, -0.866, 0.7423), (-0.866, -0.5, -1.0), (-0.866, -0.5, 1.0), (-1.0, 0.0, -1.0), (-1.0, 0.0, 1.0), (-0.866, 0.5, -1.0), (-0.866, 0.5, 1.0), (-0.5, 0.866, -0.7423), (-0.5, 0.866, 0.7423), (-1.013e-08, 1.0, -1.51), (0.5, 0.866, -1.51), (0.866, 0.5, -1.51), (1.0, 0.0, -1.51), (0.866, -0.5, -1.51), (0.5, -0.866, -1.51), (-1.013e-08, -1.0, -1.51), (-0.5, -0.866, -1.51), (-0.866, -0.5, -1.51), (-1.0, 0.0, -1.51), (-0.866, 0.5, -1.51), (-0.5, 0.866, -1.51), (-3.553e-15, 1.0, 1.487), (0.5, 0.866, 1.487), (0.866, 0.5, 1.487), (1.0, 0.0, 1.487), (0.866, -0.5, 1.487), (0.5, -0.866, 1.487), (-3.553e-15, -1.0, 1.487), (-0.5, -0.866, 1.487), (-0.866, -0.5, 1.487), (-1.0, 0.0, 1.487), (-0.866, 0.5, 1.487), (-0.5, 0.866, 1.487), (1.946e-08, 1.43, -0.7423), (-1.946e-08, 1.43, 0.7423), (0.7148, 1.238, -0.7423), (0.7148, 1.238, 0.7423), (1.238, 0.7148, -1.0), (1.238, 0.7148, 1.0), (1.43, 0.0, -1.0), (1.43, 0.0, 1.0), (1.238, -0.7148, -1.0), (1.238, -0.7148, 1.0), (0.7148, -1.238, -0.7423), (0.7148, -1.238, 0.7423), (1.946e-08, -1.43, -0.7423), (-1.946e-08, -1.43, 0.7423), (-0.7148, -1.238, -0.7423), (-0.7148, -1.238, 0.7423), (-1.238, -0.7148, -1.0), (-1.238, -0.7148, 1.0), (-1.43, 0.0, -1.0), (-1.43, 0.0, 1.0), (-1.238, 0.7148, -1.0), (-1.238, 0.7148, 1.0), (-0.7148, 1.238, -0.7423), (-0.7148, 1.238, 0.7423), (3.267e-08, 1.626, -8.343e-08), (0.8128, 1.408, -9.924e-08), (1.408, 0.8128, -1.108e-07), (1.626, -4.562e-09, -1.151e-07), (1.408, -0.8128, -1.108e-07), (0.8128, -1.408, -9.924e-08), (3.267e-08, -1.626, -8.343e-08), (-0.8128, -1.408, -6.761e-08), (-1.408, -0.8128, -5.604e-08), (-1.626, -4.562e-09, -5.18e-08), (-1.408, 0.8128, -5.604e-08), (-0.8128, 1.408, -6.761e-08)], [], [(4, 2, 50, 52), (17, 19, 67, 65), (7, 9, 57, 55), (18, 16, 64, 66), (8, 6, 54, 56), (21, 23, 71, 69), (11, 13, 61, 59), (22, 20, 68, 70), (12, 10, 58, 60), (1, 3, 51, 49), (5, 3, 37, 38), (15, 17, 65, 63), (5, 7, 55, 53), (14, 16, 32, 31), (24, 25, 26, 27, 28, 29, 30, 31, 32, 33, 34, 35), (12, 14, 31, 30), (10, 12, 30, 29), (8, 10, 29, 28), (6, 8, 28, 27), (22, 0, 24, 35), (0, 2, 25, 24), (4, 6, 27, 26), (20, 22, 35, 34), (2, 4, 26, 25), (18, 20, 34, 33), (16, 18, 33, 32), (37, 36, 47, 46, 45, 44, 43, 42, 41, 40, 39, 38), (21, 19, 45, 46), (19, 17, 44, 45), (17, 15, 43, 44), (15, 13, 42, 43), (13, 11, 41, 42), (11, 9, 40, 41), (9, 7, 39, 40), (1, 23, 47, 36), (3, 1, 36, 37), (7, 5, 38, 39), (23, 21, 46, 47), (72, 49, 51, 73), (73, 51, 53, 74), (74, 53, 55, 75), (75, 55, 57, 76), (76, 57, 59, 77), (77, 59, 61, 78), (78, 61, 63, 79), (79, 63, 65, 80), (80, 65, 67, 81), (81, 67, 69, 82), (82, 69, 71, 83), (83, 71, 49, 72), (14, 12, 60, 62), (0, 22, 70, 48), (3, 5, 53, 51), (13, 15, 63, 61), (23, 1, 49, 71), (10, 8, 56, 58), (20, 18, 66, 68), (9, 11, 59, 57), (19, 21, 69, 67), (6, 4, 52, 54), (16, 14, 62, 64), (2, 0, 48, 50), (70, 83, 72, 48), (68, 82, 83, 70), (66, 81, 82, 68), (64, 80, 81, 66), (62, 79, 80, 64), (60, 78, 79, 62), (58, 77, 78, 60), (56, 76, 77, 58), (54, 75, 76, 56), (52, 74, 75, 54), (50, 73, 74, 52), (48, 72, 73, 50)])
_uv = me_cylinder_005.uv_layers.new(name='UVMap')
_uv.uv.foreach_set('vector', [0.8333, 0.5, 0.9167, 0.5, 0.9167, 0.5, 0.8333, 0.5, 0.3333, 1.0, 0.25, 1.0, 0.25, 1.0, 0.3333, 1.0, 0.75, 1.0, 0.6667, 1.0, 0.6667, 1.0, 0.75, 1.0, 0.25, 0.5, 0.3333, 0.5, 0.3333, 0.5, 0.25, 0.5, 0.6667, 0.5, 0.75, 0.5, 0.75, 0.5, 0.6667, 0.5, 0.1667, 1.0, 0.08333, 1.0, 0.08333, 1.0, 0.1667, 1.0, 0.5833, 1.0, 0.5, 1.0, 0.5, 1.0, 0.5833, 1.0, 0.08333, 0.5, 0.1667, 0.5, 0.1667, 0.5, 0.08333, 0.5, 0.5, 0.5, 0.5833, 0.5, 0.5833, 0.5, 0.5, 0.5, 1.0, 1.0, 0.9167, 1.0, 0.9167, 1.0, 1.0, 1.0, 0.8333, 1.0, 0.9167, 1.0, 0.9167, 1.0, 0.8333, 1.0, 0.4167, 1.0, 0.3333, 1.0, 0.3333, 1.0, 0.4167, 1.0, 0.8333, 1.0, 0.75, 1.0, 0.75, 1.0, 0.8333, 1.0, 0.4167, 0.5, 0.3333, 0.5, 0.3333, 0.5, 0.4167, 0.5, 0.75, 0.49, 0.87, 0.4578, 0.9578, 0.37, 0.99, 0.25, 0.9578, 0.13, 0.87, 0.04215, 0.75, 0.01, 0.63, 0.04215, 0.5422, 0.13, 0.51, 0.25, 0.5422, 0.37, 0.63, 0.4578, 0.5, 0.5, 0.4167, 0.5, 0.4167, 0.5, 0.5, 0.5, 0.5833, 0.5, 0.5, 0.5, 0.5, 0.5, 0.5833, 0.5, 0.6667, 0.5, 0.5833, 0.5, 0.5833, 0.5, 0.6667, 0.5, 0.75, 0.5, 0.6667, 0.5, 0.6667, 0.5, 0.75, 0.5, 0.08333, 0.5, 7.451e-08, 0.5, 7.451e-08, 0.5, 0.08333, 0.5, 1.0, 0.5, 0.9167, 0.5, 0.9167, 0.5, 1.0, 0.5, 0.8333, 0.5, 0.75, 0.5, 0.75, 0.5, 0.8333, 0.5, 0.1667, 0.5, 0.08333, 0.5, 0.08333, 0.5, 0.1667, 0.5, 0.9167, 0.5, 0.8333, 0.5, 0.8333, 0.5, 0.9167, 0.5, 0.25, 0.5, 0.1667, 0.5, 0.1667, 0.5, 0.25, 0.5, 0.3333, 0.5, 0.25, 0.5, 0.25, 0.5, 0.3333, 0.5, 0.37, 0.4578, 0.25, 0.49, 0.13, 0.4578, 0.04215, 0.37, 0.01, 0.25, 0.04215, 0.13, 0.13, 0.04215, 0.25, 0.01, 0.37, 0.04215, 0.4578, 0.13, 0.49, 0.25, 0.4578, 0.37, 0.1667, 1.0, 0.25, 1.0, 0.25, 1.0, 0.1667, 1.0, 0.25, 1.0, 0.3333, 1.0, 0.3333, 1.0, 0.25, 1.0, 0.3333, 1.0, 0.4167, 1.0, 0.4167, 1.0, 0.3333, 1.0, 0.4167, 1.0, 0.5, 1.0, 0.5, 1.0, 0.4167, 1.0, 0.5, 1.0, 0.5833, 1.0, 0.5833, 1.0, 0.5, 1.0, 0.5833, 1.0, 0.6667, 1.0, 0.6667, 1.0, 0.5833, 1.0, 0.6667, 1.0, 0.75, 1.0, 0.75, 1.0, 0.6667, 1.0, 7.451e-08, 1.0, 0.08333, 1.0, 0.08333, 1.0, 7.451e-08, 1.0, 0.9167, 1.0, 1.0, 1.0, 1.0, 1.0, 0.9167, 1.0, 0.75, 1.0, 0.8333, 1.0, 0.8333, 1.0, 0.75, 1.0, 0.08333, 1.0, 0.1667, 1.0, 0.1667, 1.0, 0.08333, 1.0, 1.0, 0.75, 1.0, 1.0, 0.9167, 1.0, 0.9167, 0.75, 0.9167, 0.75, 0.9167, 1.0, 0.8333, 1.0, 0.8333, 0.75, 0.8333, 0.75, 0.8333, 1.0, 0.75, 1.0, 0.75, 0.75, 0.75, 0.75, 0.75, 1.0, 0.6667, 1.0, 0.6667, 0.75, 0.6667, 0.75, 0.6667, 1.0, 0.5833, 1.0, 0.5833, 0.75, 0.5833, 0.75, 0.5833, 1.0, 0.5, 1.0, 0.5, 0.75, 0.5, 0.75, 0.5, 1.0, 0.4167, 1.0, 0.4167, 0.75, 0.4167, 0.75, 0.4167, 1.0, 0.3333, 1.0, 0.3333, 0.75, 0.3333, 0.75, 0.3333, 1.0, 0.25, 1.0, 0.25, 0.75, 0.25, 0.75, 0.25, 1.0, 0.1667, 1.0, 0.1667, 0.75, 0.1667, 0.75, 0.1667, 1.0, 0.08333, 1.0, 0.08333, 0.75, 0.08333, 0.75, 0.08333, 1.0, 7.451e-08, 1.0, 7.451e-08, 0.75, 0.4167, 0.5, 0.5, 0.5, 0.5, 0.5, 0.4167, 0.5, 7.451e-08, 0.5, 0.08333, 0.5, 0.08333, 0.5, 7.451e-08, 0.5, 0.9167, 1.0, 0.8333, 1.0, 0.8333, 1.0, 0.9167, 1.0, 0.5, 1.0, 0.4167, 1.0, 0.4167, 1.0, 0.5, 1.0, 0.08333, 1.0, 7.451e-08, 1.0, 7.451e-08, 1.0, 0.08333, 1.0, 0.5833, 0.5, 0.6667, 0.5, 0.6667, 0.5, 0.5833, 0.5, 0.1667, 0.5, 0.25, 0.5, 0.25, 0.5, 0.1667, 0.5, 0.6667, 1.0, 0.5833, 1.0, 0.5833, 1.0, 0.6667, 1.0, 0.25, 1.0, 0.1667, 1.0, 0.1667, 1.0, 0.25, 1.0, 0.75, 0.5, 0.8333, 0.5, 0.8333, 0.5, 0.75, 0.5, 0.3333, 0.5, 0.4167, 0.5, 0.4167, 0.5, 0.3333, 0.5, 0.9167, 0.5, 1.0, 0.5, 1.0, 0.5, 0.9167, 0.5, 0.08333, 0.5, 0.08333, 0.75, 7.451e-08, 0.75, 7.451e-08, 0.5, 0.1667, 0.5, 0.1667, 0.75, 0.08333, 0.75, 0.08333, 0.5, 0.25, 0.5, 0.25, 0.75, 0.1667, 0.75, 0.1667, 0.5, 0.3333, 0.5, 0.3333, 0.75, 0.25, 0.75, 0.25, 0.5, 0.4167, 0.5, 0.4167, 0.75, 0.3333, 0.75, 0.3333, 0.5, 0.5, 0.5, 0.5, 0.75, 0.4167, 0.75, 0.4167, 0.5, 0.5833, 0.5, 0.5833, 0.75, 0.5, 0.75, 0.5, 0.5, 0.6667, 0.5, 0.6667, 0.75, 0.5833, 0.75, 0.5833, 0.5, 0.75, 0.5, 0.75, 0.75, 0.6667, 0.75, 0.6667, 0.5, 0.8333, 0.5, 0.8333, 0.75, 0.75, 0.75, 0.75, 0.5, 0.9167, 0.5, 0.9167, 0.75, 0.8333, 0.75, 0.8333, 0.5, 1.0, 0.5, 1.0, 0.75, 0.9167, 0.75, 0.9167, 0.5])
me_cylinder_005.update()

# ---- objects
ob_light = bpy.data.objects.new('Light', light_light)
ob_camera = bpy.data.objects.new('Camera', cam_camera)
ob_sphere = bpy.data.objects.new('Sphere', me_sphere)
ob_head = bpy.data.objects.new('head', me_cube_003)
ob_sphere_002 = bpy.data.objects.new('Sphere.002', me_sphere_002)
ob_cylinder = bpy.data.objects.new('Cylinder', me_cylinder)
ob_cylinder_001 = bpy.data.objects.new('Cylinder.001', me_cylinder_002)
ob_empty_001 = bpy.data.objects.new('Empty.001', None)
ob_empty = bpy.data.objects.new('Empty', None)
ob_sphere_001 = bpy.data.objects.new('Sphere.001', me_sphere_001)
ob_torso = bpy.data.objects.new('torso', me_cube)
ob_akjdjask = bpy.data.objects.new('akjdjask', me_cylinder_004)
ob_arm = bpy.data.objects.new('arm', me_cylinder_005)

# ---- transforms, parenting, visibility, modifiers, constraints
ob_light.location = (4.076, 1.005, 5.904)
ob_light.rotation_euler = (0.6503, 0.05522, 1.866)
ob_light.lock_rotations_4d = False
ob_light.empty_display_type = 'ARROWS'
ob_light.color = (0.0, 0.0, 0.0, 0.0)
ob_light.lineart.crease_threshold = 0.0
ob_camera.location = (7.359, -6.926, 4.958)
ob_camera.rotation_euler = (1.109, 0.0, 0.8149)
ob_camera.lock_rotations_4d = False
ob_camera.empty_display_type = 'ARROWS'
ob_camera.color = (0.0, 0.0, 0.0, 0.0)
ob_camera.display_type = 'WIRE'
ob_camera.lineart.crease_threshold = 0.0
ob_sphere.location = (-1.448, -3.417e-07, 2.586)
ob_sphere.scale = (0.2732, 0.2732, 0.2732)
ob_head.location = (0.0, 0.0, 0.8102)
ob_head.scale = (0.4938, 0.4938, 0.4938)
_m = ob_head.modifiers.new('Mirror', 'MIRROR')
_m.use_clip = True
_m = ob_head.modifiers.new('Subdivision', 'SUBSURF')
ob_sphere_002.location = (0.0, 9.51e-09, 0.7394)
ob_sphere_002.rotation_euler = (-0.0, 1.571, 0.0)
ob_sphere_002.scale = (0.161, 0.161, 0.161)
_m = ob_sphere_002.modifiers.new('Mirror', 'MIRROR')
_m.use_axis = (False, False, True)
ob_cylinder.location = (0.0, -0.000147, 0.03359)
ob_cylinder.rotation_euler = (1.571, -0.0, 0.0)
ob_cylinder.scale = (0.05544, 0.05544, 0.05544)
_m = ob_cylinder.modifiers.new('Mirror', 'MIRROR')
_m.use_axis = (True, False, True)
_m.use_clip = True
ob_cylinder_001.location = (-3.725e-09, -0.000147, 0.03359)
ob_cylinder_001.rotation_euler = (1.571, -0.0, 0.0)
ob_cylinder_001.scale = (0.05544, 0.05544, 0.05544)
_m = ob_cylinder_001.modifiers.new('Mirror', 'MIRROR')
_m.use_axis = (True, False, True)
_m.use_clip = True
ob_empty_001.location = (-3.691e-33, -0.07486, -1.662e-17)
ob_empty_001.rotation_euler = (1.571, -0.0, 1.571)
ob_empty_001.empty_display_type = 'IMAGE'
ob_empty_001.empty_display_size = 5.0
ob_empty_001.use_empty_image_alpha = True
ob_empty_001.color = (1.0, 1.0, 1.0, 0.5)
ob_empty.location = (-0.01274, 0.0, 0.0)
ob_empty.rotation_euler = (1.571, -0.0, -0.0)
ob_empty.empty_display_type = 'IMAGE'
ob_empty.empty_display_size = 5.0
ob_empty.use_empty_image_alpha = True
ob_empty.color = (1.0, 1.0, 1.0, 0.5669)
ob_sphere_001.location = (-1.008, -2.215e-08, 0.1649)
ob_sphere_001.scale = (0.3034, 0.3034, 0.3034)
ob_torso.location = (0.0, 0.0, 0.05284)
ob_torso.scale = (0.2906, 0.2906, 0.2906)
_m = ob_torso.modifiers.new('Mirror', 'MIRROR')
_m.use_clip = True
_m = ob_torso.modifiers.new('Subdivision', 'SUBSURF')
_m.levels = 2
ob_akjdjask.location = (-0.4547, -0.000147, 0.1261)
ob_akjdjask.rotation_euler = (-1.084e-06, -1.713, 9.404e-07)
ob_akjdjask.scale = (0.06208, 0.06208, 0.06208)
ob_arm.location = (-0.4587, -0.000147, 0.1284)
ob_arm.rotation_euler = (-0.0, 1.571, 0.0)
ob_arm.scale = (0.0649, 0.0649, 0.0649)
_m = ob_arm.modifiers.new('Subdivision', 'SUBSURF')
_m.levels = 0

# ---- collection membership
col_collection.objects.link(ob_light)
col_collection.objects.link(ob_camera)
col_collection.objects.link(ob_sphere)
col_collection.objects.link(ob_head)
col_collection.objects.link(ob_sphere_002)
col_collection.objects.link(ob_cylinder)
col_collection.objects.link(ob_cylinder_001)
col_ref_img.objects.link(ob_empty_001)
col_ref_img.objects.link(ob_empty)
col_ref_img.objects.link(ob_sphere_001)
col_ref_img.objects.link(ob_torso)
col_ref_img.objects.link(ob_akjdjask)
col_ref_img.objects.link(ob_arm)

# ---- scene / render settings (as saved in the file)
scene.camera = ob_camera
scene.frame_start = 1; scene.frame_end = 250; scene.frame_set(0)
scene.render.engine = 'BLENDER_EEVEE_NEXT'
scene.cycles.sampling_pattern = 'TABULATED_SOBOL'
scene.eevee.ray_tracing_options.trace_max_roughness = 0.0
bpy.context.view_layer.update()
